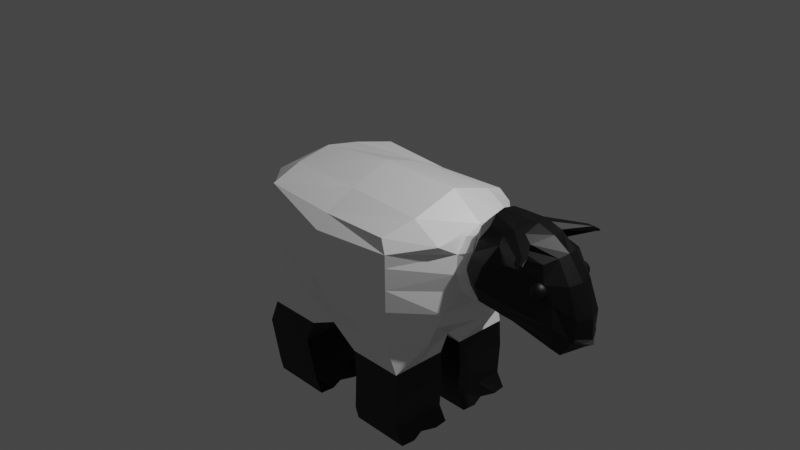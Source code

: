 # Source: sheep.blend  (saved by Blender 2.82.7; exported with 4.5.12 LTS)
import bpy
from mathutils import Matrix  # noqa: F401  (used for matrix-valued properties, if any)

bpy.ops.wm.read_factory_settings(use_empty=True)
scene = bpy.context.scene
scene.name = 'Scene'

# ---- collections
col_collection = bpy.data.collections.new('Collection'); scene.collection.children.link(col_collection)

# ---- materials (node trees are filled in below, after node groups)
mat_material = bpy.data.materials.new('Material')
mat_material.alpha_threshold = 0.0
mat_material.use_transparent_shadow = False
mat_material.line_color = (0.0, 0.0, 0.0, 1.0)
mat_material_001 = bpy.data.materials.new('Material.001')
mat_material_001.use_transparent_shadow = False
mat_material_002 = bpy.data.materials.new('Material.002')
mat_material_002.use_transparent_shadow = False

# ---- material node trees
mat_material.use_nodes = True; mat_material.node_tree.nodes.clear()
_N = mat_material.node_tree.nodes; _L = mat_material.node_tree.links
n0 = _N.new('ShaderNodeOutputMaterial'); n0.name = 'Material Output'; n0.location = (300, 300)
n1 = _N.new('ShaderNodeBsdfPrincipled'); n1.name = 'Principled BSDF'; n1.location = (10, 300)
n1.distribution = 'GGX'
n1.subsurface_method = 'BURLEY'
n1.inputs[0].default_value = (1.0, 1.0, 1.0, 1.0)
n1.inputs[2].default_value = 0.4
n1.inputs[3].default_value = 1.45
n1.inputs[27].default_value = (0.0, 0.0, 0.0, 1.0)
n1.inputs[28].default_value = 1.0
_L.new(n1.outputs[0], n0.inputs[0])
n0.is_active_output = True
mat_material_001.use_nodes = True; mat_material_001.node_tree.nodes.clear()
_N = mat_material_001.node_tree.nodes; _L = mat_material_001.node_tree.links
n0 = _N.new('ShaderNodeOutputMaterial'); n0.name = 'Material Output'; n0.location = (300, 300)
n1 = _N.new('ShaderNodeBsdfPrincipled'); n1.name = 'Principled BSDF'; n1.location = (10, 300)
n1.distribution = 'GGX'
n1.subsurface_method = 'BURLEY'
n1.inputs[0].default_value = (0.0, 0.0, 0.0, 1.0)
n1.inputs[3].default_value = 1.45
n1.inputs[27].default_value = (0.0, 0.0, 0.0, 1.0)
n1.inputs[28].default_value = 1.0
_L.new(n1.outputs[0], n0.inputs[0])
n0.is_active_output = True
mat_material_002.use_nodes = True; mat_material_002.node_tree.nodes.clear()
_N = mat_material_002.node_tree.nodes; _L = mat_material_002.node_tree.links
n0 = _N.new('ShaderNodeOutputMaterial'); n0.name = 'Material Output'; n0.location = (300, 300)
n1 = _N.new('ShaderNodeBsdfPrincipled'); n1.name = 'Principled BSDF'; n1.location = (10, 300)
n1.distribution = 'GGX'
n1.subsurface_method = 'BURLEY'
n1.inputs[0].default_value = (0.08399, 0.08399, 0.08399, 1.0)
n1.inputs[3].default_value = 1.45
n1.inputs[27].default_value = (0.0, 0.0, 0.0, 1.0)
n1.inputs[28].default_value = 1.0
_L.new(n1.outputs[0], n0.inputs[0])
n0.is_active_output = True

# ---- world
world_world = bpy.data.worlds.new('World'); scene.world = world_world
world_world.use_nodes = True; world_world.node_tree.nodes.clear()
_N = world_world.node_tree.nodes; _L = world_world.node_tree.links
n0 = _N.new('ShaderNodeOutputWorld'); n0.name = 'World Output'; n0.location = (300, 300)
n1 = _N.new('ShaderNodeBackground'); n1.name = 'Background'; n1.location = (10, 300)
n1.inputs[0].default_value = (0.05088, 0.05088, 0.05088, 1.0)
_L.new(n1.outputs[0], n0.inputs[0])
n0.is_active_output = True
world_world.color = (0.05088, 0.05088, 0.05088)
world_world.use_sun_shadow = False
world_world.sun_shadow_jitter_overblur = 0.0

# ---- cameras
cam_camera = bpy.data.cameras.new('Camera')
cam_camera.clip_end = 100.0
cam_camera.ortho_scale = 7.314

# ---- lights
light_light = bpy.data.lights.new('Light', 'POINT')
light_light.transmission_factor = 0.0
light_light.energy = 1000.0
light_light.shadow_soft_size = 0.1
light_light.shadow_maximum_resolution = 0.006
light_light.use_absolute_resolution = True

# ---- meshes
me_cube = bpy.data.meshes.new('Cube')
me_cube.from_pydata([(0.6215, 0.8099, 0.2964), (0.6446, 0.7867, -0.8629), (0.6215, -0.8099, 0.2964), (0.6446, -0.7867, -0.8629), (-0.9964, 0.8099, 0.3202), (-1.02, 0.7867, -0.823), (-0.9964, -0.8099, 0.3202), (-1.02, -0.7867, -0.823), (-1.091, 0.0, -0.9994), (0.761, 0.0, 0.5966), (-1.091, 0.0, 0.4818), (0.7163, 0.0, -1.035), (-0.1705, 0.7562, -0.9807), (-0.1712, -0.7999, 0.2704), (-0.1705, -0.7562, -0.9807), (-0.1712, 0.7999, 0.2704), (-0.1701, 0.0, -1.046), (-0.1712, 0.0, 0.597), (0.1372, -0.1353, -1.184), (0.7536, -0.1353, -1.184), (0.7536, -0.7518, -1.184), (0.1372, -0.7518, -1.184), (0.1372, 0.7518, -1.184), (0.7536, 0.7518, -1.184), (0.7536, 0.1353, -1.184), (0.1372, 0.1353, -1.184), (-1.126, 0.7518, -1.144), (-0.5099, 0.7518, -1.144), (-0.5099, 0.1353, -1.144), (-1.126, 0.1353, -1.144), (-1.126, -0.1353, -1.144), (-0.5099, -0.1353, -1.144), (-0.5099, -0.7518, -1.144), (-1.126, -0.7518, -1.144), (0.7536, -0.1353, -1.829), (0.1372, -0.1353, -1.878), (0.1372, -0.7518, -1.878), (0.7536, -0.7518, -1.829), (0.7536, 0.7518, -1.829), (0.1372, 0.7518, -1.878), (0.1372, 0.1353, -1.878), (0.7536, 0.1353, -1.829), (-0.5099, 0.7518, -1.829), (-1.126, 0.7518, -1.878), (-1.126, 0.1353, -1.878), (-0.5099, 0.1353, -1.829), (-0.5099, -0.1353, -1.829), (-1.126, -0.1353, -1.878), (-1.126, -0.7518, -1.878), (-0.5099, -0.7518, -1.829), (0.8442, -0.1353, -1.984), (0.1817, -0.1353, -1.984), (0.1817, -0.7518, -1.984), (0.8442, -0.7518, -1.984), (0.8442, 0.7518, -1.984), (0.1817, 0.7518, -1.984), (0.1817, 0.1353, -1.984), (0.8442, 0.1353, -1.984), (-0.4194, 0.7518, -1.984), (-1.082, 0.7518, -1.984), (-1.082, 0.1353, -1.984), (-0.4194, 0.1353, -1.984), (-0.4194, -0.1353, -1.984), (-1.082, -0.1353, -1.984), (-1.082, -0.7518, -1.984), (-0.4194, -0.7518, -1.984), (0.7159, 0.8574, 0.1692), (-1.091, -0.7535, 0.2127), (0.7159, -0.8574, 0.1692), (-1.091, 0.7535, 0.2127), (1.105, 0.0, 0.3436), (-1.437, 6.371e-09, 0.2697), (-0.1712, 0.9329, 0.1328), (-0.1712, -0.9329, 0.1328), (0.7209, 0.8574, -0.4393), (0.7209, -0.8574, -0.4393), (-1.091, 0.7535, -0.3836), (1.241, 0.0, -0.4206), (-1.473, -5.539e-09, -0.4725), (-0.1712, 0.9329, -0.425), (-0.1712, -0.9329, -0.425), (-1.091, -0.7535, -0.3836), (-1.091, 0.396, 0.4057), (0.9309, 0.4839, -0.8629), (-1.305, 0.3799, -0.8073), (0.7404, 0.5, 0.4292), (-0.1712, 0.4664, 0.4416), (-0.1701, 0.4364, -1.046), (0.1372, 0.4435, -1.184), (0.7536, 0.4435, -1.184), (-1.126, 0.4435, -1.144), (-0.5099, 0.4435, -1.144), (0.1372, 0.4435, -1.878), (0.7536, 0.4435, -1.829), (-1.126, 0.4435, -1.878), (-0.5099, 0.4435, -1.829), (0.1817, 0.4435, -1.984), (0.7979, 0.4435, -1.984), (-1.082, 0.4435, -1.984), (-0.4657, 0.4435, -1.984), (1.052, 0.5, 0.246), (-1.432, 0.3849, 0.2222), (-1.447, 0.3849, -0.3515), (1.117, 0.5, -0.4387), (-1.305, -0.3799, -0.8073), (0.7404, -0.5, 0.4292), (-1.091, -0.396, 0.4057), (0.9309, -0.4839, -0.8629), (-0.1701, -0.4364, -1.046), (-0.1712, -0.4664, 0.4416), (0.1372, -0.4435, -1.184), (0.7536, -0.4435, -1.184), (-1.126, -0.4435, -1.144), (-0.5099, -0.4435, -1.144), (0.1372, -0.4435, -1.878), (0.7536, -0.4435, -1.829), (-1.126, -0.4435, -1.878), (-0.5099, -0.4435, -1.829), (0.1817, -0.4435, -1.984), (0.7979, -0.4435, -1.984), (-1.082, -0.4435, -1.984), (-0.4657, -0.4435, -1.984), (-1.432, -0.3849, 0.2222), (1.052, -0.5, 0.246), (1.117, -0.5, -0.4387), (-1.447, -0.3849, -0.3515), (-1.549, 3.009e-08, 0.1201), (-1.554, 1.41e-08, -0.08678), (-1.548, 0.1071, 0.08298), (-1.55, 0.1071, -0.04215), (-1.548, -0.1071, 0.08298), (-1.55, -0.1071, -0.04215), (0.49, -0.1353, -1.984), (0.1817, -0.5976, -1.984), (0.8589, -0.2894, -1.984), (0.49, -0.7518, -1.984), (0.49, 0.7518, -1.984), (0.1817, 0.2894, -1.984), (0.8589, 0.5976, -1.984), (0.49, 0.1353, -1.984), (-0.7736, 0.7518, -1.984), (-1.082, 0.2894, -1.984), (-0.4047, 0.2894, -1.984), (-0.7736, 0.1353, -1.984), (-0.7736, -0.1353, -1.984), (-1.082, -0.5976, -1.984), (-0.4047, -0.5976, -1.984), (-0.7736, -0.7518, -1.984), (0.1817, 0.5976, -1.984), (0.8589, 0.2894, -1.984), (-1.082, 0.5976, -1.984), (-0.4047, 0.5976, -1.984), (-0.7846, 0.4435, -1.984), (0.479, 0.4435, -1.984), (0.1817, -0.2894, -1.984), (0.8589, -0.5976, -1.984), (-1.082, -0.2894, -1.984), (-0.4047, -0.2894, -1.984), (-0.7846, -0.4435, -1.984), (0.479, -0.4435, -1.984), (0.4845, -0.2894, -1.984), (-0.7791, -0.2894, -1.984), (0.4845, 0.5976, -1.984), (-0.7791, 0.5976, -1.984), (-0.7791, -0.5976, -1.984), (-0.7791, 0.2894, -1.984), (0.4845, 0.2894, -1.984), (0.4845, -0.5976, -1.984), (0.7737, -0.1353, -1.47), (0.1567, -0.1353, -1.462), (0.1567, -0.7518, -1.462), (0.7737, -0.7518, -1.47), (0.7737, -0.4435, -1.47), (0.1567, -0.4435, -1.462), (-0.6321, 0.7518, -1.404), (-1.249, 0.7518, -1.429), (-1.249, 0.1353, -1.429), (-0.6321, 0.1353, -1.404), (-0.6321, 0.4435, -1.404), (-1.249, 0.4435, -1.429), (-1.722, 1.834e-07, -0.2368), (-1.605, 1.632e-07, -0.176), (-1.693, 0.07191, -0.2215), (-1.634, 0.07191, -0.1911), (-1.693, -0.07191, -0.2215), (-1.634, -0.07191, -0.1911), (-1.091, -0.7535, 0.07536), (0.717, 0.8574, 0.02902), (0.717, -0.8574, 0.02902), (-1.091, 0.7535, 0.07536), (1.094, 3.885e-09, 0.3275), (-0.1712, 0.9329, 0.004333), (-0.1712, -0.9329, 0.004333), (-1.435, 0.3849, 0.0901), (1.131, 0.3244, 0.1437), (1.131, -0.3244, 0.1437), (-1.435, -0.3849, 0.0901), (-1.549, 0.1071, 0.05416), (-1.549, -0.1071, 0.05416), (-1.679, 0.07191, -0.2145), (-1.679, -0.07191, -0.2145), (0.719, 0.8574, -0.2051), (0.719, -0.8574, -0.2051), (-1.091, 0.7535, -0.1541), (1.24, 3.885e-09, -0.4074), (-0.1712, 0.9329, -0.2103), (-0.1712, -0.9329, -0.2103), (-1.441, 0.3849, -0.1307), (1.203, 0.3244, -0.2237), (1.203, -0.3244, -0.2237), (-1.441, -0.3849, -0.1307), (-1.55, 0.1071, 0.006002), (-1.55, -0.1071, 0.006002), (-1.657, 0.07191, -0.2028), (-1.657, -0.07191, -0.2028), (-1.091, -0.7535, -0.1541), (1.104, -0.1873, 0.2782), (1.104, 0.1873, 0.2782), (1.167, 0.3746, -0.03999), (1.167, -0.3746, -0.03999), (1.23, 0.1873, -0.3582), (1.23, -0.1873, -0.3582), (1.655, -1.525e-08, 0.4669), (1.674, 0.1703, 0.3704), (1.674, -0.1703, 0.3704), (1.732, -1.525e-08, -0.08007), (1.712, 0.1703, 0.01641), (1.712, -0.1703, 0.01641), (1.66, -0.09835, 0.441), (1.66, 0.09835, 0.441), (1.693, 0.1967, 0.1129), (1.693, -0.1967, 0.1129), (1.726, 0.09835, -0.05422), (1.726, -0.09835, -0.05422), (-0.6321, -0.1353, -1.406), (-1.249, -0.1353, -1.432), (-1.249, -0.7518, -1.432), (-0.6321, -0.7518, -1.406), (-0.6321, -0.4435, -1.406), (-1.249, -0.4435, -1.432), (0.7737, 0.7518, -1.47), (0.1567, 0.7518, -1.462), (0.1567, 0.1353, -1.462), (0.7737, 0.1353, -1.47), (0.7737, 0.4435, -1.47), (0.1567, 0.4435, -1.462), (0.6869, 0.8258, -0.6285), (0.6869, -0.8258, -0.6285), (-1.06, 0.7683, -0.5799), (1.107, 0.0, -0.695), (-1.303, -3.065e-09, -0.7078), (-0.1709, 0.8539, -0.6732), (-0.1709, -0.8539, -0.6732), (-1.06, -0.7683, -0.5799), (1.034, 0.4928, -0.6282), (-1.384, 0.3827, -0.555), (-1.384, -0.3827, -0.555), (1.034, -0.4928, -0.6282)], [], [(109, 106, 6, 13), (73, 13, 6, 67), (101, 82, 4, 69), (175, 174, 42, 43), (123, 105, 2, 68), (72, 15, 0, 66), (100, 85, 9, 70), (173, 169, 35, 114), (122, 106, 10, 71), (86, 82, 10, 17), (85, 86, 17, 9), (241, 240, 38, 39), (69, 4, 15, 72), (169, 168, 34, 35), (68, 2, 13, 73), (105, 109, 13, 2), (16, 11, 19, 18), (107, 3, 20, 111), (3, 14, 21, 20), (108, 16, 18, 110), (12, 1, 23, 22), (83, 11, 24, 89), (11, 16, 25, 24), (87, 12, 22, 88), (5, 12, 27, 26), (87, 16, 28, 91), (16, 8, 29, 28), (84, 5, 26, 90), (8, 16, 31, 30), (108, 14, 32, 113), (14, 7, 33, 32), (104, 8, 30, 112), (92, 39, 55, 148, 96), (47, 46, 62, 144, 63), (39, 38, 54, 136, 55), (45, 44, 60, 143, 61), (245, 241, 39, 92), (235, 234, 46, 47), (172, 171, 37, 115), (179, 175, 43, 94), (244, 243, 41, 93), (239, 235, 47, 116), (171, 170, 36, 37), (178, 177, 45, 95), (243, 242, 40, 41), (238, 237, 49, 117), (177, 176, 44, 45), (237, 236, 48, 49), (167, 155, 53, 135), (166, 149, 57, 139), (165, 142, 61, 143), (164, 146, 65, 147), (116, 47, 63, 156, 120), (93, 41, 57, 149, 97), (117, 49, 65, 146, 121), (41, 40, 56, 139, 57), (35, 34, 50, 132, 51), (49, 48, 64, 147, 65), (43, 42, 58, 140, 59), (114, 35, 51, 154, 118), (94, 43, 59, 150, 98), (115, 37, 53, 155, 119), (95, 45, 61, 142, 99), (37, 36, 52, 135, 53), (188, 68, 73, 192), (189, 69, 72, 191), (78, 125, 131, 127), (194, 100, 70, 190, 217), (191, 72, 66, 187), (195, 123, 68, 188), (193, 101, 69, 189), (192, 73, 67, 186), (252, 80, 81, 253), (255, 102, 76, 248), (257, 124, 75, 247), (251, 79, 74, 246), (254, 103, 77, 249), (256, 125, 78, 250), (248, 76, 79, 251), (247, 75, 80, 252), (246, 74, 103, 254), (250, 78, 102, 255), (130, 126, 180, 184), (187, 66, 100, 194), (42, 95, 99, 151, 58), (44, 94, 98, 141, 60), (38, 93, 97, 138, 54), (163, 151, 99, 152), (162, 138, 97, 153), (174, 178, 95, 42), (240, 244, 93, 38), (176, 179, 94, 44), (242, 245, 92, 40), (40, 92, 96, 137, 56), (8, 84, 90, 29), (12, 87, 91, 27), (16, 87, 88, 25), (1, 83, 89, 23), (0, 15, 86, 85), (15, 4, 82, 86), (66, 0, 85, 100), (71, 10, 82, 101), (253, 81, 125, 256), (249, 77, 124, 257), (190, 70, 123, 195, 216), (186, 67, 122, 196), (34, 115, 119, 134, 50), (36, 114, 118, 133, 52), (46, 117, 121, 157, 62), (48, 116, 120, 145, 64), (161, 157, 121, 158), (160, 134, 119, 159), (234, 238, 117, 46), (236, 239, 116, 48), (168, 172, 115, 34), (7, 104, 112, 33), (16, 108, 113, 31), (14, 108, 110, 21), (11, 107, 111, 19), (9, 17, 109, 105), (67, 6, 106, 122), (170, 173, 114, 36), (70, 9, 105, 123), (17, 10, 106, 109), (196, 122, 130, 198), (71, 101, 128, 126), (207, 102, 129, 211), (122, 71, 126, 130), (102, 78, 127, 129), (154, 160, 159, 118), (51, 132, 160, 154), (132, 50, 134, 160), (156, 161, 158, 120), (63, 144, 161, 156), (144, 62, 157, 161), (148, 162, 153, 96), (55, 136, 162, 148), (136, 54, 138, 162), (150, 163, 152, 98), (59, 140, 163, 150), (140, 58, 151, 163), (145, 164, 147, 64), (120, 158, 164, 145), (158, 121, 146, 164), (141, 165, 143, 60), (98, 152, 165, 141), (152, 99, 142, 165), (137, 166, 139, 56), (96, 153, 166, 137), (153, 97, 149, 166), (133, 167, 135, 52), (118, 159, 167, 133), (159, 119, 155, 167), (21, 110, 173, 170), (19, 111, 172, 168), (20, 21, 170, 171), (111, 20, 171, 172), (18, 19, 168, 169), (110, 18, 169, 173), (29, 90, 179, 176), (27, 91, 178, 174), (28, 29, 176, 177), (91, 28, 177, 178), (90, 26, 175, 179), (26, 27, 174, 175), (200, 184, 180, 182, 199), (198, 130, 184, 200), (129, 127, 181, 183), (127, 131, 185, 181), (211, 129, 183, 213), (126, 128, 182, 180), (128, 197, 199, 182), (212, 198, 200, 214), (214, 200, 199, 213), (101, 193, 197, 128), (210, 196, 198, 212), (215, 186, 196, 210), (201, 187, 194, 218, 208), (206, 192, 186, 215), (207, 193, 189, 203), (209, 219, 195, 188, 202), (205, 191, 187, 201), (203, 189, 191, 205), (202, 188, 192, 206), (75, 202, 206, 80), (76, 203, 205, 79), (103, 208, 220, 204, 77), (79, 205, 201, 74), (124, 209, 202, 75), (102, 207, 203, 76), (80, 206, 215, 81), (74, 201, 208, 103), (77, 204, 221, 209, 124), (81, 215, 210, 125), (125, 210, 212, 131), (185, 214, 213, 183, 181), (131, 212, 214, 185), (197, 211, 213, 199), (193, 207, 211, 197), (216, 195, 224, 228), (225, 232, 233), (195, 219, 231, 224), (209, 221, 233, 227), (190, 216, 228, 222), (220, 208, 226, 232), (204, 220, 232, 225), (208, 218, 230, 226), (194, 217, 229, 223), (221, 204, 225, 233), (219, 209, 227, 231), (218, 194, 223, 230), (217, 190, 222, 229), (33, 112, 239, 236), (31, 113, 238, 234), (32, 33, 236, 237), (113, 32, 237, 238), (112, 30, 235, 239), (30, 31, 234, 235), (25, 88, 245, 242), (23, 89, 244, 240), (24, 25, 242, 243), (89, 24, 243, 244), (88, 22, 241, 245), (22, 23, 240, 241), (233, 232, 226, 227), (226, 230, 231, 227), (230, 223, 224, 231), (228, 224, 223, 229), (229, 222, 228), (11, 249, 257, 107), (7, 253, 256, 104), (8, 250, 255, 84), (1, 246, 254, 83), (3, 247, 252, 14), (5, 248, 251, 12), (104, 256, 250, 8), (83, 254, 249, 11), (12, 251, 246, 1), (107, 257, 247, 3), (84, 255, 248, 5), (14, 252, 253, 7)])
me_cube.polygons.foreach_set('material_index', [0, 0, 0, 1, 0, 0, 0, 1, 0, 0, 0, 1, 0, 1, 0, 0, 0, 0, 0, 0, 0, 0, 0, 0, 0, 0, 0, 0, 0, 0, 0, 0, 1, 1, 1, 1, 1, 1, 1, 1, 1, 1, 1, 1, 1, 1, 1, 1, 1, 1, 1, 1, 1, 1, 1, 1, 1, 1, 1, 1, 1, 1, 1, 1, 0, 0, 0, 0, 0, 0, 0, 0, 0, 0, 0, 0, 0, 0, 0, 0, 0, 0, 0, 0, 1, 1, 1, 1, 1, 1, 1, 1, 1, 1, 0, 0, 0, 0, 0, 0, 0, 0, 0, 0, 0, 0, 1, 1, 1, 1, 1, 1, 1, 1, 1, 0, 0, 0, 0, 0, 0, 1, 0, 0, 0, 0, 0, 0, 0, 1, 1, 1, 1, 1, 1, 1, 1, 1, 1, 1, 1, 1, 1, 1, 1, 1, 1, 1, 1, 1, 1, 1, 1, 1, 1, 1, 1, 1, 1, 1, 1, 1, 1, 1, 1, 0, 0, 0, 0, 0, 0, 0, 0, 0, 0, 0, 0, 0, 0, 0, 0, 0, 0, 0, 0, 0, 0, 0, 0, 0, 0, 0, 0, 0, 0, 0, 0, 0, 0, 0, 0, 0, 0, 0, 0, 0, 0, 0, 0, 0, 0, 0, 1, 1, 1, 1, 1, 1, 1, 1, 1, 1, 1, 1, 0, 0, 0, 0, 0, 0, 0, 0, 0, 0, 0, 0, 0, 0, 0, 0, 0])
_uv = me_cube.uv_layers.new(name='UVMap')
_uv.uv.foreach_set('vector', [0.75, 0.6875, 0.875, 0.6875, 0.875, 0.75, 0.75, 0.75, 0.6022, 0.875, 0.625, 0.875, 0.625, 1.0, 0.6022, 1.0, 0.6022, 0.1875, 0.625, 0.1875, 0.625, 0.25, 0.6022, 0.25, 0.1441, 0.5191, 0.2309, 0.5191, 0.2309, 0.5191, 0.1441, 0.5191, 0.6022, 0.6875, 0.625, 0.6875, 0.625, 0.75, 0.6022, 0.75, 0.6022, 0.375, 0.625, 0.375, 0.625, 0.5, 0.6022, 0.5, 0.6022, 0.5625, 0.625, 0.5625, 0.625, 0.625, 0.6022, 0.625, 0.2691, 0.6875, 0.2691, 0.6441, 0.2691, 0.6441, 0.2691, 0.6875, 0.6022, 0.0625, 0.625, 0.0625, 0.625, 0.125, 0.6022, 0.125, 0.75, 0.5625, 0.875, 0.5625, 0.875, 0.625, 0.75, 0.625, 0.625, 0.5625, 0.75, 0.5625, 0.75, 0.625, 0.625, 0.625, 0.2691, 0.5191, 0.3559, 0.5191, 0.3559, 0.5191, 0.2691, 0.5191, 0.6022, 0.25, 0.625, 0.25, 0.625, 0.375, 0.6022, 0.375, 0.2691, 0.6441, 0.3559, 0.6441, 0.3559, 0.6441, 0.2691, 0.6441, 0.6022, 0.75, 0.625, 0.75, 0.625, 0.875, 0.6022, 0.875, 0.625, 0.6875, 0.75, 0.6875, 0.75, 0.75, 0.625, 0.75, 0.25, 0.625, 0.375, 0.625, 0.3559, 0.6441, 0.2691, 0.6441, 0.375, 0.6875, 0.375, 0.75, 0.3559, 0.7309, 0.3559, 0.6875, 0.375, 0.75, 0.25, 0.75, 0.2691, 0.7309, 0.3559, 0.7309, 0.25, 0.6875, 0.25, 0.625, 0.2691, 0.6441, 0.2691, 0.6875, 0.25, 0.5, 0.375, 0.5, 0.3559, 0.5191, 0.2691, 0.5191, 0.375, 0.5625, 0.375, 0.625, 0.3559, 0.6059, 0.3559, 0.5625, 0.375, 0.625, 0.25, 0.625, 0.2691, 0.6059, 0.3559, 0.6059, 0.25, 0.5625, 0.25, 0.5, 0.2691, 0.5191, 0.2691, 0.5625, 0.125, 0.5, 0.25, 0.5, 0.2309, 0.5191, 0.1441, 0.5191, 0.25, 0.5625, 0.25, 0.625, 0.2309, 0.6059, 0.2309, 0.5625, 0.25, 0.625, 0.125, 0.625, 0.1441, 0.6059, 0.2309, 0.6059, 0.125, 0.5625, 0.125, 0.5, 0.1441, 0.5191, 0.1441, 0.5625, 0.125, 0.625, 0.25, 0.625, 0.2309, 0.6441, 0.1441, 0.6441, 0.25, 0.6875, 0.25, 0.75, 0.2309, 0.7309, 0.2309, 0.6875, 0.25, 0.75, 0.125, 0.75, 0.1441, 0.7309, 0.2309, 0.7309, 0.125, 0.6875, 0.125, 0.625, 0.1441, 0.6441, 0.1441, 0.6875, 0.2691, 0.5625, 0.2691, 0.5191, 0.2691, 0.5191, 0.2691, 0.5408, 0.2691, 0.5625, 0.1441, 0.6441, 0.2309, 0.6441, 0.2309, 0.6441, 0.1875, 0.6441, 0.1441, 0.6441, 0.2691, 0.5191, 0.3559, 0.5191, 0.3559, 0.5191, 0.3125, 0.5191, 0.2691, 0.5191, 0.2309, 0.6059, 0.1441, 0.6059, 0.1441, 0.6059, 0.1875, 0.6059, 0.2309, 0.6059, 0.2691, 0.5625, 0.2691, 0.5191, 0.2691, 0.5191, 0.2691, 0.5625, 0.1441, 0.6441, 0.2309, 0.6441, 0.2309, 0.6441, 0.1441, 0.6441, 0.3559, 0.6875, 0.3559, 0.7309, 0.3559, 0.7309, 0.3559, 0.6875, 0.1441, 0.5625, 0.1441, 0.5191, 0.1441, 0.5191, 0.1441, 0.5625, 0.3559, 0.5625, 0.3559, 0.6059, 0.3559, 0.6059, 0.3559, 0.5625, 0.1441, 0.6875, 0.1441, 0.6441, 0.1441, 0.6441, 0.1441, 0.6875, 0.3559, 0.7309, 0.2691, 0.7309, 0.2691, 0.7309, 0.3559, 0.7309, 0.2309, 0.5625, 0.2309, 0.6059, 0.2309, 0.6059, 0.2309, 0.5625, 0.3559, 0.6059, 0.2691, 0.6059, 0.2691, 0.6059, 0.3559, 0.6059, 0.2309, 0.6875, 0.2309, 0.7309, 0.2309, 0.7309, 0.2309, 0.6875, 0.2309, 0.6059, 0.1441, 0.6059, 0.1441, 0.6059, 0.2309, 0.6059, 0.2309, 0.7309, 0.1441, 0.7309, 0.1441, 0.7309, 0.2309, 0.7309, 0.3125, 0.7092, 0.3559, 0.7092, 0.3559, 0.7309, 0.3125, 0.7309, 0.3125, 0.5842, 0.3559, 0.5842, 0.3559, 0.6059, 0.3125, 0.6059, 0.1875, 0.5842, 0.2309, 0.5842, 0.2309, 0.6059, 0.1875, 0.6059, 0.1875, 0.7092, 0.2309, 0.7092, 0.2309, 0.7309, 0.1875, 0.7309, 0.1441, 0.6875, 0.1441, 0.6441, 0.1441, 0.6441, 0.1441, 0.6658, 0.1441, 0.6875, 0.3559, 0.5625, 0.3559, 0.6059, 0.3559, 0.6059, 0.3559, 0.5842, 0.3559, 0.5625, 0.2309, 0.6875, 0.2309, 0.7309, 0.2309, 0.7309, 0.2309, 0.7092, 0.2309, 0.6875, 0.3559, 0.6059, 0.2691, 0.6059, 0.2691, 0.6059, 0.3125, 0.6059, 0.3559, 0.6059, 0.2691, 0.6441, 0.3559, 0.6441, 0.3559, 0.6441, 0.3125, 0.6441, 0.2691, 0.6441, 0.2309, 0.7309, 0.1441, 0.7309, 0.1441, 0.7309, 0.1875, 0.7309, 0.2309, 0.7309, 0.1441, 0.5191, 0.2309, 0.5191, 0.2309, 0.5191, 0.1875, 0.5191, 0.1441, 0.5191, 0.2691, 0.6875, 0.2691, 0.6441, 0.2691, 0.6441, 0.2691, 0.6658, 0.2691, 0.6875, 0.1441, 0.5625, 0.1441, 0.5191, 0.1441, 0.5191, 0.1441, 0.5408, 0.1441, 0.5625, 0.3559, 0.6875, 0.3559, 0.7309, 0.3559, 0.7309, 0.3559, 0.7092, 0.3559, 0.6875, 0.2309, 0.5625, 0.2309, 0.6059, 0.2309, 0.6059, 0.2309, 0.5842, 0.2309, 0.5625, 0.3559, 0.7309, 0.2691, 0.7309, 0.2691, 0.7309, 0.3125, 0.7309, 0.3559, 0.7309, 0.5967, 0.75, 0.6022, 0.75, 0.6022, 0.875, 0.5967, 0.875, 0.5967, 0.25, 0.6022, 0.25, 0.6022, 0.375, 0.5967, 0.375, 0.5782, 0.125, 0.5782, 0.0625, 0.5782, 0.0625, 0.5782, 0.125, 0.5967, 0.5625, 0.6022, 0.5625, 0.6022, 0.625, 0.5967, 0.625, 0.5967, 0.5938, 0.5967, 0.375, 0.6022, 0.375, 0.6022, 0.5, 0.5967, 0.5, 0.5967, 0.6875, 0.6022, 0.6875, 0.6022, 0.75, 0.5967, 0.75, 0.5967, 0.1875, 0.6022, 0.1875, 0.6022, 0.25, 0.5967, 0.25, 0.5967, 0.875, 0.6022, 0.875, 0.6022, 1.0, 0.5967, 1.0, 0.4875, 0.875, 0.5782, 0.875, 0.5782, 1.0, 0.4875, 1.0, 0.4875, 0.1875, 0.5782, 0.1875, 0.5782, 0.25, 0.4875, 0.25, 0.4875, 0.6875, 0.5782, 0.6875, 0.5782, 0.75, 0.4875, 0.75, 0.4875, 0.375, 0.5782, 0.375, 0.5782, 0.5, 0.4875, 0.5, 0.4875, 0.5625, 0.5782, 0.5625, 0.5782, 0.625, 0.4875, 0.625, 0.4875, 0.0625, 0.5782, 0.0625, 0.5782, 0.125, 0.4875, 0.125, 0.4875, 0.25, 0.5782, 0.25, 0.5782, 0.375, 0.4875, 0.375, 0.4875, 0.75, 0.5782, 0.75, 0.5782, 0.875, 0.4875, 0.875, 0.4875, 0.5, 0.5782, 0.5, 0.5782, 0.5625, 0.4875, 0.5625, 0.4875, 0.125, 0.5782, 0.125, 0.5782, 0.1875, 0.4875, 0.1875, 0.6022, 0.0625, 0.6022, 0.125, 0.6022, 0.125, 0.6022, 0.0625, 0.5967, 0.5, 0.6022, 0.5, 0.6022, 0.5625, 0.5967, 0.5625, 0.2309, 0.5191, 0.2309, 0.5625, 0.2309, 0.5625, 0.2309, 0.5408, 0.2309, 0.5191, 0.1441, 0.6059, 0.1441, 0.5625, 0.1441, 0.5625, 0.1441, 0.5842, 0.1441, 0.6059, 0.3559, 0.5191, 0.3559, 0.5625, 0.3559, 0.5625, 0.3559, 0.5408, 0.3559, 0.5191, 0.1875, 0.5408, 0.2309, 0.5408, 0.2309, 0.5625, 0.1875, 0.5625, 0.3125, 0.5408, 0.3559, 0.5408, 0.3559, 0.5625, 0.3125, 0.5625, 0.2309, 0.5191, 0.2309, 0.5625, 0.2309, 0.5625, 0.2309, 0.5191, 0.3559, 0.5191, 0.3559, 0.5625, 0.3559, 0.5625, 0.3559, 0.5191, 0.1441, 0.6059, 0.1441, 0.5625, 0.1441, 0.5625, 0.1441, 0.6059, 0.2691, 0.6059, 0.2691, 0.5625, 0.2691, 0.5625, 0.2691, 0.6059, 0.2691, 0.6059, 0.2691, 0.5625, 0.2691, 0.5625, 0.2691, 0.5842, 0.2691, 0.6059, 0.125, 0.625, 0.125, 0.5625, 0.1441, 0.5625, 0.1441, 0.6059, 0.25, 0.5, 0.25, 0.5625, 0.2309, 0.5625, 0.2309, 0.5191, 0.25, 0.625, 0.25, 0.5625, 0.2691, 0.5625, 0.2691, 0.6059, 0.375, 0.5, 0.375, 0.5625, 0.3559, 0.5625, 0.3559, 0.5191, 0.625, 0.5, 0.75, 0.5, 0.75, 0.5625, 0.625, 0.5625, 0.75, 0.5, 0.875, 0.5, 0.875, 0.5625, 0.75, 0.5625, 0.6022, 0.5, 0.625, 0.5, 0.625, 0.5625, 0.6022, 0.5625, 0.6022, 0.125, 0.625, 0.125, 0.625, 0.1875, 0.6022, 0.1875, 0.4875, 0.0, 0.5782, 0.0, 0.5782, 0.0625, 0.4875, 0.0625, 0.4875, 0.625, 0.5782, 0.625, 0.5782, 0.6875, 0.4875, 0.6875, 0.5967, 0.625, 0.6022, 0.625, 0.6022, 0.6875, 0.5967, 0.6875, 0.5967, 0.6562, 0.5967, 0.0, 0.6022, 0.0, 0.6022, 0.0625, 0.5967, 0.0625, 0.3559, 0.6441, 0.3559, 0.6875, 0.3559, 0.6875, 0.3559, 0.6658, 0.3559, 0.6441, 0.2691, 0.7309, 0.2691, 0.6875, 0.2691, 0.6875, 0.2691, 0.7092, 0.2691, 0.7309, 0.2309, 0.6441, 0.2309, 0.6875, 0.2309, 0.6875, 0.2309, 0.6658, 0.2309, 0.6441, 0.1441, 0.7309, 0.1441, 0.6875, 0.1441, 0.6875, 0.1441, 0.7092, 0.1441, 0.7309, 0.1875, 0.6658, 0.2309, 0.6658, 0.2309, 0.6875, 0.1875, 0.6875, 0.3125, 0.6658, 0.3559, 0.6658, 0.3559, 0.6875, 0.3125, 0.6875, 0.2309, 0.6441, 0.2309, 0.6875, 0.2309, 0.6875, 0.2309, 0.6441, 0.1441, 0.7309, 0.1441, 0.6875, 0.1441, 0.6875, 0.1441, 0.7309, 0.3559, 0.6441, 0.3559, 0.6875, 0.3559, 0.6875, 0.3559, 0.6441, 0.125, 0.75, 0.125, 0.6875, 0.1441, 0.6875, 0.1441, 0.7309, 0.25, 0.625, 0.25, 0.6875, 0.2309, 0.6875, 0.2309, 0.6441, 0.25, 0.75, 0.25, 0.6875, 0.2691, 0.6875, 0.2691, 0.7309, 0.375, 0.625, 0.375, 0.6875, 0.3559, 0.6875, 0.3559, 0.6441, 0.625, 0.625, 0.75, 0.625, 0.75, 0.6875, 0.625, 0.6875, 0.6022, 0.0, 0.625, 0.0, 0.625, 0.0625, 0.6022, 0.0625, 0.2691, 0.7309, 0.2691, 0.6875, 0.2691, 0.6875, 0.2691, 0.7309, 0.6022, 0.625, 0.625, 0.625, 0.625, 0.6875, 0.6022, 0.6875, 0.75, 0.625, 0.875, 0.625, 0.875, 0.6875, 0.75, 0.6875, 0.5967, 0.0625, 0.6022, 0.0625, 0.6022, 0.0625, 0.5967, 0.0625, 0.6022, 0.125, 0.6022, 0.1875, 0.6022, 0.1875, 0.6022, 0.125, 0.5874, 0.1875, 0.5782, 0.1875, 0.5782, 0.1875, 0.5874, 0.1875, 0.6022, 0.0625, 0.6022, 0.125, 0.6022, 0.125, 0.6022, 0.0625, 0.5782, 0.1875, 0.5782, 0.125, 0.5782, 0.125, 0.5782, 0.1875, 0.2691, 0.6658, 0.3125, 0.6658, 0.3125, 0.6875, 0.2691, 0.6875, 0.2691, 0.6441, 0.3125, 0.6441, 0.3125, 0.6658, 0.2691, 0.6658, 0.3125, 0.6441, 0.3559, 0.6441, 0.3559, 0.6658, 0.3125, 0.6658, 0.1441, 0.6658, 0.1875, 0.6658, 0.1875, 0.6875, 0.1441, 0.6875, 0.1441, 0.6441, 0.1875, 0.6441, 0.1875, 0.6658, 0.1441, 0.6658, 0.1875, 0.6441, 0.2309, 0.6441, 0.2309, 0.6658, 0.1875, 0.6658, 0.2691, 0.5408, 0.3125, 0.5408, 0.3125, 0.5625, 0.2691, 0.5625, 0.2691, 0.5191, 0.3125, 0.5191, 0.3125, 0.5408, 0.2691, 0.5408, 0.3125, 0.5191, 0.3559, 0.5191, 0.3559, 0.5408, 0.3125, 0.5408, 0.1441, 0.5408, 0.1875, 0.5408, 0.1875, 0.5625, 0.1441, 0.5625, 0.1441, 0.5191, 0.1875, 0.5191, 0.1875, 0.5408, 0.1441, 0.5408, 0.1875, 0.5191, 0.2309, 0.5191, 0.2309, 0.5408, 0.1875, 0.5408, 0.1441, 0.7092, 0.1875, 0.7092, 0.1875, 0.7309, 0.1441, 0.7309, 0.1441, 0.6875, 0.1875, 0.6875, 0.1875, 0.7092, 0.1441, 0.7092, 0.1875, 0.6875, 0.2309, 0.6875, 0.2309, 0.7092, 0.1875, 0.7092, 0.1441, 0.5842, 0.1875, 0.5842, 0.1875, 0.6059, 0.1441, 0.6059, 0.1441, 0.5625, 0.1875, 0.5625, 0.1875, 0.5842, 0.1441, 0.5842, 0.1875, 0.5625, 0.2309, 0.5625, 0.2309, 0.5842, 0.1875, 0.5842, 0.2691, 0.5842, 0.3125, 0.5842, 0.3125, 0.6059, 0.2691, 0.6059, 0.2691, 0.5625, 0.3125, 0.5625, 0.3125, 0.5842, 0.2691, 0.5842, 0.3125, 0.5625, 0.3559, 0.5625, 0.3559, 0.5842, 0.3125, 0.5842, 0.2691, 0.7092, 0.3125, 0.7092, 0.3125, 0.7309, 0.2691, 0.7309, 0.2691, 0.6875, 0.3125, 0.6875, 0.3125, 0.7092, 0.2691, 0.7092, 0.3125, 0.6875, 0.3559, 0.6875, 0.3559, 0.7092, 0.3125, 0.7092, 0.2691, 0.7309, 0.2691, 0.6875, 0.2691, 0.6875, 0.2691, 0.7309, 0.3559, 0.6441, 0.3559, 0.6875, 0.3559, 0.6875, 0.3559, 0.6441, 0.3559, 0.7309, 0.2691, 0.7309, 0.2691, 0.7309, 0.3559, 0.7309, 0.3559, 0.6875, 0.3559, 0.7309, 0.3559, 0.7309, 0.3559, 0.6875, 0.2691, 0.6441, 0.3559, 0.6441, 0.3559, 0.6441, 0.2691, 0.6441, 0.2691, 0.6875, 0.2691, 0.6441, 0.2691, 0.6441, 0.2691, 0.6875, 0.1441, 0.6059, 0.1441, 0.5625, 0.1441, 0.5625, 0.1441, 0.6059, 0.2309, 0.5191, 0.2309, 0.5625, 0.2309, 0.5625, 0.2309, 0.5191, 0.2309, 0.6059, 0.1441, 0.6059, 0.1441, 0.6059, 0.2309, 0.6059, 0.2309, 0.5625, 0.2309, 0.6059, 0.2309, 0.6059, 0.2309, 0.5625, 0.1441, 0.5625, 0.1441, 0.5191, 0.1441, 0.5191, 0.1441, 0.5625, 0.1441, 0.5191, 0.2309, 0.5191, 0.2309, 0.5191, 0.1441, 0.5191, 0.5967, 0.0625, 0.6022, 0.0625, 0.6022, 0.125, 0.6022, 0.1875, 0.5967, 0.1875, 0.5967, 0.0625, 0.6022, 0.0625, 0.6022, 0.0625, 0.5967, 0.0625, 0.5782, 0.1875, 0.5782, 0.125, 0.5782, 0.125, 0.5782, 0.1875, 0.5782, 0.125, 0.5782, 0.0625, 0.5782, 0.0625, 0.5782, 0.125, 0.5874, 0.1875, 0.5782, 0.1875, 0.5782, 0.1875, 0.5874, 0.1875, 0.6022, 0.125, 0.6022, 0.1875, 0.6022, 0.1875, 0.6022, 0.125, 0.6022, 0.1875, 0.5967, 0.1875, 0.5967, 0.1875, 0.6022, 0.1875, 0.5874, 0.0625, 0.5967, 0.0625, 0.5967, 0.0625, 0.5874, 0.0625, 0.5874, 0.0625, 0.5967, 0.0625, 0.5967, 0.1875, 0.5874, 0.1875, 0.6022, 0.1875, 0.5967, 0.1875, 0.5967, 0.1875, 0.6022, 0.1875, 0.5874, 0.0625, 0.5967, 0.0625, 0.5967, 0.0625, 0.5874, 0.0625, 0.5874, 0.0, 0.5967, 0.0, 0.5967, 0.0625, 0.5874, 0.0625, 0.5874, 0.5, 0.5967, 0.5, 0.5967, 0.5625, 0.592, 0.5625, 0.5874, 0.5625, 0.5874, 0.875, 0.5967, 0.875, 0.5967, 1.0, 0.5874, 1.0, 0.5874, 0.1875, 0.5967, 0.1875, 0.5967, 0.25, 0.5874, 0.25, 0.5874, 0.6875, 0.592, 0.6875, 0.5967, 0.6875, 0.5967, 0.75, 0.5874, 0.75, 0.5874, 0.375, 0.5967, 0.375, 0.5967, 0.5, 0.5874, 0.5, 0.5874, 0.25, 0.5967, 0.25, 0.5967, 0.375, 0.5874, 0.375, 0.5874, 0.75, 0.5967, 0.75, 0.5967, 0.875, 0.5874, 0.875, 0.5782, 0.75, 0.5874, 0.75, 0.5874, 0.875, 0.5782, 0.875, 0.5782, 0.25, 0.5874, 0.25, 0.5874, 0.375, 0.5782, 0.375, 0.5782, 0.5625, 0.5874, 0.5625, 0.5874, 0.5938, 0.5874, 0.625, 0.5782, 0.625, 0.5782, 0.375, 0.5874, 0.375, 0.5874, 0.5, 0.5782, 0.5, 0.5782, 0.6875, 0.5874, 0.6875, 0.5874, 0.75, 0.5782, 0.75, 0.5782, 0.1875, 0.5874, 0.1875, 0.5874, 0.25, 0.5782, 0.25, 0.5782, 0.875, 0.5874, 0.875, 0.5874, 1.0, 0.5782, 1.0, 0.5782, 0.5, 0.5874, 0.5, 0.5874, 0.5625, 0.5782, 0.5625, 0.5782, 0.625, 0.5874, 0.625, 0.5874, 0.6562, 0.5874, 0.6875, 0.5782, 0.6875, 0.5782, 0.0, 0.5874, 0.0, 0.5874, 0.0625, 0.5782, 0.0625, 0.5782, 0.0625, 0.5874, 0.0625, 0.5874, 0.0625, 0.5782, 0.0625, 0.5782, 0.0625, 0.5874, 0.0625, 0.5874, 0.1875, 0.5782, 0.1875, 0.5782, 0.125, 0.5782, 0.0625, 0.5874, 0.0625, 0.5874, 0.0625, 0.5782, 0.0625, 0.5967, 0.1875, 0.5874, 0.1875, 0.5874, 0.1875, 0.5967, 0.1875, 0.5967, 0.1875, 0.5874, 0.1875, 0.5874, 0.1875, 0.5967, 0.1875, 0.5967, 0.6562, 0.5967, 0.6875, 0.5967, 0.6875, 0.5967, 0.6562, 0.5874, 0.625, 0.5874, 0.5938, 0.5874, 0.6562, 0.5967, 0.6875, 0.592, 0.6875, 0.592, 0.6875, 0.5967, 0.6875, 0.5874, 0.6875, 0.5874, 0.6562, 0.5874, 0.6562, 0.5874, 0.6875, 0.5967, 0.625, 0.5967, 0.6562, 0.5967, 0.6562, 0.5967, 0.625, 0.5874, 0.5938, 0.5874, 0.5625, 0.5874, 0.5625, 0.5874, 0.5938, 0.5874, 0.625, 0.5874, 0.5938, 0.5874, 0.5938, 0.5874, 0.625, 0.5874, 0.5625, 0.592, 0.5625, 0.592, 0.5625, 0.5874, 0.5625, 0.5967, 0.5625, 0.5967, 0.5938, 0.5967, 0.5938, 0.5967, 0.5625, 0.5874, 0.6562, 0.5874, 0.625, 0.5874, 0.625, 0.5874, 0.6562, 0.592, 0.6875, 0.5874, 0.6875, 0.5874, 0.6875, 0.592, 0.6875, 0.592, 0.5625, 0.5967, 0.5625, 0.5967, 0.5625, 0.592, 0.5625, 0.5967, 0.5938, 0.5967, 0.625, 0.5967, 0.625, 0.5967, 0.5938, 0.1441, 0.7309, 0.1441, 0.6875, 0.1441, 0.6875, 0.1441, 0.7309, 0.2309, 0.6441, 0.2309, 0.6875, 0.2309, 0.6875, 0.2309, 0.6441, 0.2309, 0.7309, 0.1441, 0.7309, 0.1441, 0.7309, 0.2309, 0.7309, 0.2309, 0.6875, 0.2309, 0.7309, 0.2309, 0.7309, 0.2309, 0.6875, 0.1441, 0.6875, 0.1441, 0.6441, 0.1441, 0.6441, 0.1441, 0.6875, 0.1441, 0.6441, 0.2309, 0.6441, 0.2309, 0.6441, 0.1441, 0.6441, 0.2691, 0.6059, 0.2691, 0.5625, 0.2691, 0.5625, 0.2691, 0.6059, 0.3559, 0.5191, 0.3559, 0.5625, 0.3559, 0.5625, 0.3559, 0.5191, 0.3559, 0.6059, 0.2691, 0.6059, 0.2691, 0.6059, 0.3559, 0.6059, 0.3559, 0.5625, 0.3559, 0.6059, 0.3559, 0.6059, 0.3559, 0.5625, 0.2691, 0.5625, 0.2691, 0.5191, 0.2691, 0.5191, 0.2691, 0.5625, 0.2691, 0.5191, 0.3559, 0.5191, 0.3559, 0.5191, 0.2691, 0.5191, 0.5874, 0.6562, 0.5874, 0.5938, 0.5874, 0.5625, 0.5874, 0.6875, 0.5874, 0.5625, 0.592, 0.5625, 0.592, 0.6875, 0.5874, 0.6875, 0.592, 0.5625, 0.5967, 0.5625, 0.5967, 0.6875, 0.592, 0.6875, 0.5967, 0.6562, 0.5967, 0.6875, 0.5967, 0.5625, 0.5967, 0.5938, 0.5967, 0.5938, 0.5967, 0.625, 0.5967, 0.6562, 0.375, 0.625, 0.4875, 0.625, 0.4875, 0.6875, 0.375, 0.6875, 0.375, 0.0, 0.4875, 0.0, 0.4875, 0.0625, 0.375, 0.0625, 0.375, 0.125, 0.4875, 0.125, 0.4875, 0.1875, 0.375, 0.1875, 0.375, 0.5, 0.4875, 0.5, 0.4875, 0.5625, 0.375, 0.5625, 0.375, 0.75, 0.4875, 0.75, 0.4875, 0.875, 0.375, 0.875, 0.375, 0.25, 0.4875, 0.25, 0.4875, 0.375, 0.375, 0.375, 0.375, 0.0625, 0.4875, 0.0625, 0.4875, 0.125, 0.375, 0.125, 0.375, 0.5625, 0.4875, 0.5625, 0.4875, 0.625, 0.375, 0.625, 0.375, 0.375, 0.4875, 0.375, 0.4875, 0.5, 0.375, 0.5, 0.375, 0.6875, 0.4875, 0.6875, 0.4875, 0.75, 0.375, 0.75, 0.375, 0.1875, 0.4875, 0.1875, 0.4875, 0.25, 0.375, 0.25, 0.375, 0.875, 0.4875, 0.875, 0.4875, 1.0, 0.375, 1.0])
me_cube.materials.append(mat_material)
me_cube.materials.append(mat_material_001)
me_cube.use_remesh_preserve_volume = False
me_cube.use_remesh_preserve_attributes = False
me_cube.use_mirror_vertex_groups = False
me_cube.update()
me_roundcube = bpy.data.meshes.new('Roundcube')
me_roundcube.from_pydata([(-0.8162, -5.96e-08, -0.406), (-0.7804, -0.4796, -0.383), (-0.979, 0.0, -0.1141), (-0.9197, -0.5294, -0.1116), (-0.9672, 0.0, 0.2451), (-0.9041, -0.3536, 0.2314), (-0.8292, 0.0, 0.5769), (-0.7762, -0.3385, 0.55), (-0.6765, -0.7683, -0.4087), (-0.4155, -0.8679, -0.5673), (-0.1398, -0.7616, -0.6579), (0.1487, -0.7315, -0.6896), (-0.7128, -0.8679, -0.1055), (-0.3925, -1.069, -0.2259), (-0.06488, -0.9899, -0.3124), (0.2691, -0.9325, -0.3694), (-0.681, -0.7071, 0.183), (-0.3355, -0.9354, 0.1081), (0.01005, -0.8636, 0.03316), (0.3556, -0.799, -0.04176), (-0.5904, -0.677, 0.4588), (-0.09829, -0.7674, 0.5529), (0.04409, -0.8471, 0.282), (0.1011, -0.802, 0.4683), (1.003, -0.6319, -0.9269), (1.08, -0.4796, -1.045), (1.103, 5.96e-08, -1.081), (1.019, -0.7007, -0.5204), (1.249, -0.3562, -0.775), (1.439, 0.0, -0.8405), (0.95, -0.5939, -0.1607), (1.285, -0.3536, -0.3638), (1.397, 0.0, -0.3844), (0.7833, -0.677, 0.1609), (1.084, -0.3385, 0.1534), (1.144, 0.0, 0.156), (0.1645, -0.5294, -0.8291), (-0.1785, -0.5349, -0.8135), (-0.4971, -0.5294, -0.6856), (0.167, 0.0, -0.8884), (-0.1922, 0.0, -0.8766), (-0.524, 0.0, -0.7385), (0.8473, 0.0, 0.5575), (0.5292, 0.0, 0.7591), (0.1923, 0.0, 0.8558), (-0.1694, 0.0, 0.8562), (-0.5311, 0.0, 0.8741), (0.8115, -0.2887, 0.5345), (0.3697, -0.5008, 0.6721), (0.203, -0.421, 0.7743), (-0.003077, -0.4661, 0.7817), (-0.5081, -0.2887, 0.8383), (0.693, -0.5774, 0.4582), (0.1008, -0.6586, 0.578), (0.6315, -1.269, 0.5728), (-0.1279, -0.6095, 0.69), (-0.4318, -0.5774, 0.7198), (0.5158, -1.216, 0.5876), (0.5968, -1.255, 0.5379), (0.628, -1.233, 0.5443), (0.6477, -1.086, 0.6593), (0.6623, -1.047, 0.6952), (0.5621, -1.069, 0.6987), (0.6313, -1.163, 0.5971), (0.5015, -1.139, 0.6542), (0.6581, -1.278, 0.5579), (0.6887, -1.271, 0.5613), (0.6983, -1.234, 0.6056), (0.6717, -1.226, 0.6205), (0.6411, -1.233, 0.617), (0.7054, -1.252, 0.5811), (0.665, -1.251, 0.5904), (0.6245, -1.251, 0.5973), (-0.8976, 0.0, -0.2601), (-0.85, -0.5045, -0.2473), (-0.6947, -0.8181, -0.2571), (-0.404, -0.9684, -0.3966), (-0.1023, -0.8758, -0.4851), (0.2089, -0.832, -0.5295), (1.011, -0.6663, -0.7236), (1.165, -0.4179, -0.9102), (1.271, 0.0, -0.9608), (-0.8893, -5.96e-08, -0.275), (-0.8429, -0.502, -0.2612), (-0.6928, -0.813, -0.2726), (-0.4052, -0.9581, -0.4141), (-0.1062, -0.8641, -0.5028), (0.2027, -0.8217, -0.5459), (1.01, -0.6627, -0.7445), (1.156, -0.4242, -0.924), (1.254, 5.96e-08, -0.9732), (0.9966, -0.4242, -0.9011), (1.005, -0.4179, -0.8873), (1.094, 5.96e-08, -0.9503), (1.112, 0.0, -0.9379), (1.344, -0.1781, -0.8077), (1.267, -0.3549, -0.7101), (1.418, 0.0, -0.7532), (1.341, -0.1768, -0.3741), (1.342, -0.1774, -0.7317), (1.358, -0.1781, -0.8077), (1.453, 0.0, -0.8405), (1.263, -0.3562, -0.775), (1.281, -0.3549, -0.7101), (1.432, 0.0, -0.7532), (1.357, -0.1774, -0.7317)], [], [(73, 74, 3, 2), (74, 75, 12, 3), (2, 3, 5, 4), (3, 12, 16, 5), (4, 5, 7, 6), (5, 16, 20, 7), (6, 7, 51, 46), (7, 20, 56, 51), (75, 76, 13, 12), (76, 77, 14, 13), (77, 78, 15, 14), (78, 79, 27, 15), (12, 13, 17, 16), (13, 14, 18, 17), (14, 15, 19, 18), (15, 27, 30, 19), (16, 17, 21, 20), (17, 18, 22, 21), (18, 19, 23, 22), (19, 30, 33, 23), (20, 21, 55, 56), (22, 23, 59, 58), (48, 49, 61, 60), (23, 33, 52, 53), (79, 80, 28, 27), (80, 81, 29, 95, 28), (27, 28, 96, 31, 30), (30, 31, 34, 33), (31, 98, 32, 35, 34), (33, 34, 47, 52), (34, 35, 42, 47), (24, 11, 36, 25), (11, 10, 37, 36), (10, 9, 38, 37), (9, 8, 1, 38), (25, 36, 39, 26), (36, 37, 40, 39), (37, 38, 41, 40), (38, 1, 0, 41), (42, 43, 48, 47), (43, 44, 49, 48), (44, 45, 50, 49), (45, 46, 51, 50), (47, 48, 53, 52), (49, 50, 62, 61), (53, 48, 60, 63), (50, 51, 56, 55), (57, 58, 65, 54), (62, 64, 72, 69), (64, 57, 54, 72), (61, 62, 69, 68), (21, 22, 58, 57), (23, 53, 63, 59), (55, 21, 57, 64), (50, 55, 64, 62), (54, 65, 71, 72), (65, 66, 70, 71), (67, 68, 71, 70), (68, 69, 72, 71), (63, 60, 67, 70), (60, 61, 68, 67), (59, 63, 70, 66), (58, 59, 66, 65), (81, 80, 92, 94), (88, 89, 80, 79), (87, 88, 79, 78), (86, 87, 78, 77), (85, 86, 77, 76), (84, 85, 76, 75), (83, 84, 75, 74), (82, 83, 74, 73), (0, 1, 83, 82), (1, 8, 84, 83), (8, 9, 85, 84), (9, 10, 86, 85), (10, 11, 87, 86), (11, 24, 88, 87), (24, 25, 89, 88), (25, 26, 90, 89), (91, 93, 94, 92), (80, 89, 91, 92), (90, 81, 94, 93), (89, 90, 93, 91), (99, 97, 32, 98, 31, 96), (95, 29, 101, 100), (102, 100, 101, 104, 105, 103), (99, 96, 103, 105), (29, 97, 104, 101), (28, 95, 100, 102), (97, 99, 105, 104), (96, 28, 102, 103)])
me_roundcube.polygons.foreach_set('material_index', [0, 0, 0, 0, 0, 0, 0, 0, 0, 0, 0, 0, 0, 0, 0, 0, 0, 0, 0, 0, 0, 0, 0, 0, 0, 0, 0, 0, 0, 0, 0, 0, 0, 0, 0, 0, 0, 0, 0, 0, 0, 0, 0, 0, 0, 0, 0, 0, 0, 0, 0, 0, 0, 0, 0, 0, 0, 0, 0, 0, 0, 0, 0, 0, 0, 0, 0, 0, 0, 0, 0, 0, 0, 0, 0, 0, 0, 0, 0, 0, 0, 0, 0, 0, 0, 1, 0, 0, 0, 0, 0])
me_roundcube.materials.append(mat_material_001)
me_roundcube.materials.append(mat_material_002)
me_roundcube.use_remesh_fix_poles = True
me_roundcube.use_remesh_preserve_attributes = False
me_roundcube.use_mirror_vertex_groups = False
me_roundcube.update()
me_sphere = bpy.data.meshes.new('Sphere')
me_sphere.from_pydata([(0.0, 0.1951, 0.9808), (0.0, 0.3827, 0.9239), (0.0, 0.5556, 0.8315), (0.0, 0.7071, 0.7071), (0.0, 0.8315, 0.5556), (0.0, 0.9239, 0.3827), (0.0, 0.9808, 0.1951), (0.0, 1.0, 7.55e-08), (0.0, 0.9808, -0.1951), (0.0, 0.5556, -0.8315), (0.03806, 0.1913, 0.9808), (0.07466, 0.3753, 0.9239), (0.1084, 0.5449, 0.8315), (0.1379, 0.6935, 0.7071), (0.1622, 0.8155, 0.5556), (0.1802, 0.9061, 0.3827), (0.1913, 0.9619, 0.1951), (0.1951, 0.9808, 7.55e-08), (0.1913, 0.9619, -0.1951), (0.1802, 0.9061, -0.3827), (0.1622, 0.8155, -0.5556), (0.1379, 0.6935, -0.7071), (0.1084, 0.5449, -0.8315), (0.07466, 0.3753, -0.9239), (0.03806, 0.1913, -0.9808), (0.07466, 0.1802, 0.9808), (0.1464, 0.3536, 0.9239), (0.2126, 0.5133, 0.8315), (0.2706, 0.6533, 0.7071), (0.3182, 0.7682, 0.5556), (0.3536, 0.8536, 0.3827), (0.3753, 0.9061, 0.1951), (0.3827, 0.9239, 7.55e-08), (0.3753, 0.9061, -0.1951), (0.3536, 0.8536, -0.3827), (0.3182, 0.7682, -0.5556), (0.2706, 0.6533, -0.7071), (0.2126, 0.5133, -0.8315), (0.1464, 0.3536, -0.9239), (0.07466, 0.1802, -0.9808), (0.1084, 0.1622, 0.9808), (0.2126, 0.3182, 0.9239), (0.3087, 0.4619, 0.8315), (0.3928, 0.5879, 0.7071), (0.4619, 0.6913, 0.5556), (0.5133, 0.7682, 0.3827), (0.5449, 0.8155, 0.1951), (0.5556, 0.8315, 7.55e-08), (0.5449, 0.8155, -0.1951), (0.5133, 0.7682, -0.3827), (0.4619, 0.6913, -0.5556), (0.3928, 0.5879, -0.7071), (0.3087, 0.4619, -0.8315), (0.2126, 0.3182, -0.9239), (0.1084, 0.1622, -0.9808), (0.1379, 0.1379, 0.9808), (0.2706, 0.2706, 0.9239), (0.3928, 0.3928, 0.8315), (0.5, 0.5, 0.7071), (0.5879, 0.5879, 0.5556), (0.6533, 0.6533, 0.3827), (0.6935, 0.6935, 0.1951), (0.7071, 0.7071, 7.55e-08), (0.6935, 0.6935, -0.1951), (0.6533, 0.6533, -0.3827), (0.5879, 0.5879, -0.5556), (0.5, 0.5, -0.7071), (0.3928, 0.3928, -0.8315), (0.2706, 0.2706, -0.9239), (0.1379, 0.1379, -0.9808), (0.1622, 0.1084, 0.9808), (0.3182, 0.2126, 0.9239), (0.4619, 0.3087, 0.8315), (0.5879, 0.3928, 0.7071), (0.6913, 0.4619, 0.5556), (0.7682, 0.5133, 0.3827), (0.8155, 0.5449, 0.1951), (0.8315, 0.5556, 7.55e-08), (0.8155, 0.5449, -0.1951), (0.7682, 0.5133, -0.3827), (0.6913, 0.4619, -0.5556), (0.5879, 0.3928, -0.7071), (0.4619, 0.3087, -0.8315), (0.3182, 0.2126, -0.9239), (0.1622, 0.1084, -0.9808), (0.1802, 0.07466, 0.9808), (0.3536, 0.1464, 0.9239), (0.5133, 0.2126, 0.8315), (0.6533, 0.2706, 0.7071), (0.7682, 0.3182, 0.5556), (0.8536, 0.3536, 0.3827), (0.9061, 0.3753, 0.1951), (0.9239, 0.3827, 7.55e-08), (0.9061, 0.3753, -0.1951), (0.8536, 0.3536, -0.3827), (0.7682, 0.3182, -0.5556), (0.6533, 0.2706, -0.7071), (0.5133, 0.2126, -0.8315), (0.3536, 0.1464, -0.9239), (0.1802, 0.07466, -0.9808), (0.1913, 0.03806, 0.9808), (0.3753, 0.07466, 0.9239), (0.5449, 0.1084, 0.8315), (0.6935, 0.1379, 0.7071), (0.8155, 0.1622, 0.5556), (0.9061, 0.1802, 0.3827), (0.9619, 0.1913, 0.1951), (0.9808, 0.1951, 7.55e-08), (0.9619, 0.1913, -0.1951), (0.9061, 0.1802, -0.3827), (0.8155, 0.1622, -0.5556), (0.6935, 0.1379, -0.7071), (0.5449, 0.1084, -0.8315), (0.3753, 0.07466, -0.9239), (0.1913, 0.03806, -0.9808), (0.1951, -3.266e-07, 0.9808), (0.3827, -3.192e-07, 0.9239), (0.5556, -3.117e-07, 0.8315), (0.7071, -3.192e-07, 0.7071), (0.8315, -3.341e-07, 0.5556), (0.9239, -2.745e-07, 0.3827), (0.9808, -3.937e-07, 0.1951), (1.0, -3.788e-07, 7.55e-08), (0.9808, -3.937e-07, -0.1951), (0.9239, -2.298e-07, -0.3827), (0.8315, -3.341e-07, -0.5556), (0.7071, -3.192e-07, -0.7071), (0.5556, -3.415e-07, -0.8315), (0.3827, -3.043e-07, -0.9239), (0.1951, -3.08e-07, -0.9808), (0.1913, -0.03806, 0.9808), (0.3753, -0.07466, 0.9239), (0.5449, -0.1084, 0.8315), (0.6935, -0.138, 0.7071), (0.8155, -0.1622, 0.5556), (0.9061, -0.1802, 0.3827), (0.9619, -0.1913, 0.1951), (0.9808, -0.1951, 7.55e-08), (0.9619, -0.1913, -0.1951), (0.9061, -0.1802, -0.3827), (0.8155, -0.1622, -0.5556), (0.6935, -0.138, -0.7071), (0.5449, -0.1084, -0.8315), (0.3753, -0.07466, -0.9239), (0.1913, -0.03806, -0.9808), (0.1802, -0.07466, 0.9808), (0.3536, -0.1464, 0.9239), (0.5133, -0.2126, 0.8315), (0.6533, -0.2706, 0.7071), (0.7682, -0.3182, 0.5556), (0.8536, -0.3536, 0.3827), (0.9061, -0.3753, 0.1951), (0.9239, -0.3827, 7.55e-08), (0.9061, -0.3753, -0.1951), (0.8536, -0.3536, -0.3827), (0.7682, -0.3182, -0.5556), (0.6533, -0.2706, -0.7071), (0.5133, -0.2126, -0.8315), (0.3536, -0.1464, -0.9239), (0.1802, -0.07466, -0.9808), (0.1622, -0.1084, 0.9808), (0.3182, -0.2126, 0.9239), (0.4619, -0.3087, 0.8315), (0.5879, -0.3928, 0.7071), (0.6913, -0.4619, 0.5556), (0.7682, -0.5133, 0.3827), (0.8155, -0.5449, 0.1951), (0.8315, -0.5556, 7.55e-08), (0.8155, -0.5449, -0.1951), (0.7682, -0.5133, -0.3827), (0.6913, -0.4619, -0.5556), (0.5879, -0.3928, -0.7071), (0.4619, -0.3087, -0.8315), (0.3182, -0.2126, -0.9239), (0.1622, -0.1084, -0.9808), (0.1379, -0.138, 0.9808), (0.2706, -0.2706, 0.9239), (0.3928, -0.3928, 0.8315), (0.5, -0.5, 0.7071), (0.5879, -0.5879, 0.5556), (0.6533, -0.6533, 0.3827), (0.6935, -0.6935, 0.1951), (0.7071, -0.7071, 7.55e-08), (0.6935, -0.6935, -0.1951), (0.6533, -0.6533, -0.3827), (0.5879, -0.5879, -0.5556), (0.5, -0.5, -0.7071), (0.3928, -0.3928, -0.8315), (0.2706, -0.2706, -0.9239), (0.1379, -0.138, -0.9808), (0.1084, -0.1622, 0.9808), (0.2126, -0.3182, 0.9239), (0.3087, -0.4619, 0.8315), (0.3928, -0.5879, 0.7071), (0.4619, -0.6913, 0.5556), (0.5133, -0.7682, 0.3827), (0.5449, -0.8155, 0.1951), (0.5556, -0.8315, 7.55e-08), (0.5449, -0.8155, -0.1951), (0.5133, -0.7682, -0.3827), (0.4619, -0.6913, -0.5556), (0.3928, -0.5879, -0.7071), (0.3087, -0.4619, -0.8315), (0.2126, -0.3182, -0.9239), (0.1084, -0.1622, -0.9808), (0.0, -3.258e-07, -1.0), (0.07466, -0.1802, 0.9808), (0.1464, -0.3536, 0.9239), (0.2126, -0.5133, 0.8315), (0.2706, -0.6533, 0.7071), (0.3182, -0.7682, 0.5556), (0.3536, -0.8536, 0.3827), (0.3753, -0.9061, 0.1951), (0.3827, -0.9239, 7.55e-08), (0.3753, -0.9061, -0.1951), (0.3536, -0.8536, -0.3827), (0.3182, -0.7682, -0.5556), (0.2706, -0.6533, -0.7071), (0.2126, -0.5133, -0.8315), (0.1464, -0.3536, -0.9239), (0.07466, -0.1802, -0.9808), (0.03806, -0.1913, 0.9808), (0.07466, -0.3753, 0.9239), (0.1084, -0.5449, 0.8315), (0.1379, -0.6935, 0.7071), (0.1622, -0.8155, 0.5556), (0.1802, -0.9061, 0.3827), (0.1913, -0.9619, 0.1951), (0.1951, -0.9808, 7.55e-08), (0.1913, -0.9619, -0.1951), (0.1802, -0.9061, -0.3827), (0.1622, -0.8155, -0.5556), (0.1379, -0.6935, -0.7071), (0.1084, -0.5449, -0.8315), (0.07466, -0.3753, -0.9239), (0.03806, -0.1913, -0.9808), (-7.212e-09, -0.1951, 0.9808), (4.122e-08, -0.3827, 0.9239), (2.632e-08, -0.5556, 0.8315), (-2.584e-08, -0.7071, 0.7071), (-8.544e-08, -0.8315, 0.5556), (6.357e-08, -0.9239, 0.3827), (-8.544e-08, -0.9808, 0.1951), (-1.003e-07, -1.0, 7.55e-08), (-8.544e-08, -0.9808, -0.1951), (6.357e-08, -0.9239, -0.3827), (-8.544e-08, -0.8315, -0.5556), (-2.584e-08, -0.7071, -0.7071), (-1.094e-08, -0.5556, -0.8315), (3.964e-09, -0.3827, -0.9239), (3.964e-09, -0.1951, -0.9808), (-0.03806, -0.1913, 0.9808), (-0.07466, -0.3753, 0.9239), (-0.1084, -0.5449, 0.8315), (-0.1379, -0.6935, 0.7071), (-0.1622, -0.8155, 0.5556), (-0.1802, -0.9061, 0.3827), (-0.1913, -0.9619, 0.1951), (-0.1951, -0.9808, 7.55e-08), (-0.1913, -0.9619, -0.1951), (-0.1802, -0.9061, -0.3827), (-0.1622, -0.8155, -0.5556), (-0.1379, -0.6935, -0.7071), (-0.1084, -0.5449, -0.8315), (-0.07466, -0.3753, -0.9239), (-0.03806, -0.1913, -0.9808), (-0.07466, -0.1802, 0.9808), (-0.1464, -0.3536, 0.9239), (-0.2126, -0.5133, 0.8315), (-0.2706, -0.6533, 0.7071), (-0.3182, -0.7682, 0.5556), (-0.3536, -0.8536, 0.3827), (-0.3753, -0.9061, 0.1951), (-0.3827, -0.9239, 7.55e-08), (-0.3753, -0.9061, -0.1951), (-0.3536, -0.8536, -0.3827), (-0.3182, -0.7682, -0.5556), (-0.2706, -0.6533, -0.7071), (-0.2126, -0.5133, -0.8315), (-0.1464, -0.3536, -0.9239), (-0.07466, -0.1802, -0.9808), (-0.1084, -0.1622, 0.9808), (-0.2126, -0.3182, 0.9239), (-0.3087, -0.4619, 0.8315), (-0.3928, -0.5879, 0.7071), (-0.4619, -0.6913, 0.5556), (-0.5133, -0.7682, 0.3827), (-0.5449, -0.8155, 0.1951), (-0.5556, -0.8315, 7.55e-08), (-0.5449, -0.8155, -0.1951), (-0.5133, -0.7682, -0.3827), (-0.4619, -0.6913, -0.5556), (-0.3928, -0.5879, -0.7071), (-0.3087, -0.4619, -0.8315), (-0.2126, -0.3182, -0.9239), (-0.1084, -0.1622, -0.9808), (-2.304e-07, -5.562e-07, 1.0), (-0.1379, -0.138, 0.9808), (-0.2706, -0.2706, 0.9239), (-0.3928, -0.3928, 0.8315), (-0.5, -0.5, 0.7071), (-0.5879, -0.5879, 0.5556), (-0.6533, -0.6533, 0.3827), (-0.6935, -0.6935, 0.1951), (-0.7071, -0.7071, 7.55e-08), (-0.6935, -0.6935, -0.1951), (-0.6533, -0.6533, -0.3827), (-0.5879, -0.5879, -0.5556), (-0.5, -0.5, -0.7071), (-0.3928, -0.3928, -0.8315), (-0.2706, -0.2706, -0.9239), (-0.1379, -0.1379, -0.9808), (-0.1622, -0.1084, 0.9808), (-0.3182, -0.2126, 0.9239), (-0.4619, -0.3087, 0.8315), (-0.5879, -0.3928, 0.7071), (-0.6913, -0.4619, 0.5556), (-0.7682, -0.5133, 0.3827), (-0.8155, -0.5449, 0.1951), (-0.8315, -0.5556, 7.55e-08), (-0.8155, -0.5449, -0.1951), (-0.7682, -0.5133, -0.3827), (-0.6913, -0.4619, -0.5556), (-0.5879, -0.3928, -0.7071), (-0.4619, -0.3087, -0.8315), (-0.3182, -0.2126, -0.9239), (-0.1622, -0.1084, -0.9808), (-0.1802, -0.07466, 0.9808), (-0.3536, -0.1464, 0.9239), (-0.5133, -0.2126, 0.8315), (-0.6533, -0.2706, 0.7071), (-0.7682, -0.3182, 0.5556), (-0.8536, -0.3536, 0.3827), (-0.9061, -0.3753, 0.1951), (-0.9239, -0.3827, 7.55e-08), (-0.9061, -0.3753, -0.1951), (-0.8536, -0.3536, -0.3827), (-0.7682, -0.3182, -0.5556), (-0.6533, -0.2706, -0.7071), (-0.5133, -0.2126, -0.8315), (-0.3536, -0.1464, -0.9239), (-0.1802, -0.07466, -0.9808), (-0.1913, -0.03806, 0.9808), (-0.3753, -0.07466, 0.9239), (-0.5449, -0.1084, 0.8315), (-0.6935, -0.1379, 0.7071), (-0.8155, -0.1622, 0.5556), (-0.9061, -0.1802, 0.3827), (-0.9619, -0.1913, 0.1951), (-0.9808, -0.1951, 7.55e-08), (-0.9619, -0.1913, -0.1951), (-0.9061, -0.1802, -0.3827), (-0.8155, -0.1622, -0.5556), (-0.6935, -0.1379, -0.7071), (-0.5449, -0.1084, -0.8315), (-0.3753, -0.07466, -0.9239), (-0.1913, -0.03806, -0.9808), (-0.1951, -3.117e-07, 0.9808), (-0.3827, -2.819e-07, 0.9239), (-0.5556, -2.819e-07, 0.8315), (-0.7071, -1.851e-07, 0.7071), (-0.8315, -1.404e-07, 0.5556), (-0.9239, -3.192e-07, 0.3827), (-0.9808, -9.567e-08, 0.1951), (-1.0, -1.404e-07, 7.55e-08), (-0.9808, -9.567e-08, -0.1951), (-0.9239, -3.192e-07, -0.3827), (-0.8315, -1.404e-07, -0.5556), (-0.7071, -1.851e-07, -0.7071), (-0.5556, -2.596e-07, -0.8315), (-0.3827, -2.521e-07, -0.9239), (-0.1951, -3.155e-07, -0.9808), (-0.1913, 0.03806, 0.9808), (-0.3753, 0.07466, 0.9239), (-0.5449, 0.1084, 0.8315), (-0.6935, 0.1379, 0.7071), (-0.8155, 0.1622, 0.5556), (-0.9061, 0.1802, 0.3827), (-0.9619, 0.1913, 0.1951), (-0.9808, 0.1951, 7.55e-08), (-0.9619, 0.1913, -0.1951), (-0.9061, 0.1802, -0.3827), (-0.8155, 0.1622, -0.5556), (-0.6935, 0.1379, -0.7071), (-0.5449, 0.1084, -0.8315), (-0.3753, 0.07466, -0.9239), (-0.1913, 0.03806, -0.9808), (-0.1802, 0.07466, 0.9808), (-0.3536, 0.1464, 0.9239), (-0.5133, 0.2126, 0.8315), (-0.6533, 0.2706, 0.7071), (-0.7682, 0.3182, 0.5556), (-0.8536, 0.3536, 0.3827), (-0.9061, 0.3753, 0.1951), (-0.9239, 0.3827, 7.55e-08), (-0.9061, 0.3753, -0.1951), (-0.8536, 0.3536, -0.3827), (-0.7682, 0.3182, -0.5556), (-0.6533, 0.2706, -0.7071), (-0.5133, 0.2126, -0.8315), (-0.3536, 0.1464, -0.9239), (-0.1802, 0.07466, -0.9808), (-0.1622, 0.1084, 0.9808), (-0.3182, 0.2126, 0.9239), (-0.4619, 0.3087, 0.8315), (-0.5879, 0.3928, 0.7071), (-0.6913, 0.4619, 0.5556), (-0.7682, 0.5133, 0.3827), (-0.8155, 0.5449, 0.1951), (-0.8315, 0.5556, 7.55e-08), (-0.8155, 0.5449, -0.1951), (-0.7682, 0.5133, -0.3827), (-0.6913, 0.4619, -0.5556), (-0.5879, 0.3928, -0.7071), (-0.4619, 0.3087, -0.8315), (-0.3182, 0.2126, -0.9239), (-0.1622, 0.1084, -0.9808), (-0.1379, 0.1379, 0.9808), (-0.2706, 0.2706, 0.9239), (-0.3928, 0.3928, 0.8315), (-0.5, 0.5, 0.7071), (-0.5879, 0.5879, 0.5556), (-0.6533, 0.6533, 0.3827), (-0.6935, 0.6935, 0.1951), (-0.7071, 0.7071, 7.55e-08), (-0.6935, 0.6935, -0.1951), (-0.6533, 0.6533, -0.3827), (-0.5879, 0.5879, -0.5556), (-0.5, 0.5, -0.7071), (-0.3928, 0.3928, -0.8315), (-0.2706, 0.2706, -0.9239), (-0.1379, 0.1379, -0.9808), (-0.1084, 0.1622, 0.9808), (-0.2126, 0.3182, 0.9239), (-0.3087, 0.4619, 0.8315), (-0.3928, 0.5879, 0.7071), (-0.4619, 0.6913, 0.5556), (-0.5133, 0.7682, 0.3827), (-0.5449, 0.8155, 0.1951), (-0.5556, 0.8315, 7.55e-08), (-0.5449, 0.8155, -0.1951), (-0.5133, 0.7682, -0.3827), (-0.4619, 0.6913, -0.5556), (-0.3928, 0.5879, -0.7071), (-0.3087, 0.4619, -0.8315), (-0.2126, 0.3182, -0.9239), (-0.1084, 0.1622, -0.9808), (-0.07466, 0.1802, 0.9808), (-0.1464, 0.3536, 0.9239), (-0.2126, 0.5133, 0.8315), (-0.2706, 0.6533, 0.7071), (-0.3182, 0.7682, 0.5556), (-0.3536, 0.8536, 0.3827), (-0.3753, 0.9061, 0.1951), (-0.3827, 0.9239, 7.55e-08), (-0.3753, 0.9061, -0.1951), (-0.3536, 0.8536, -0.3827), (-0.3182, 0.7682, -0.5556), (-0.2706, 0.6533, -0.7071), (-0.2126, 0.5133, -0.8315), (-0.1464, 0.3536, -0.9239), (-0.07466, 0.1802, -0.9808), (-0.03806, 0.1913, 0.9808), (-0.07466, 0.3753, 0.9239), (-0.1084, 0.5449, 0.8315), (-0.1379, 0.6935, 0.7071), (-0.1622, 0.8155, 0.5556), (-0.1802, 0.9061, 0.3827), (-0.1913, 0.9619, 0.1951), (-0.1951, 0.9808, 7.55e-08), (-0.1913, 0.9619, -0.1951), (-0.1802, 0.9061, -0.3827), (-0.1622, 0.8155, -0.5556), (-0.1379, 0.6935, -0.7071), (-0.1084, 0.5449, -0.8315), (-0.07466, 0.3753, -0.9239), (-0.03806, 0.1913, -0.9808), (6.357e-08, 0.9239, -0.3827), (2.722e-07, 0.8315, -0.5556), (1.53e-07, 0.7071, -0.7071), (7.847e-08, 0.3827, -0.9239), (1.514e-08, 0.1951, -0.9808)], [], [(3, 2, 12, 13), (479, 478, 20, 21), (4, 3, 13, 14), (9, 479, 21, 22), (5, 4, 14, 15), (480, 9, 22, 23), (6, 5, 15, 16), (481, 480, 23, 24), (7, 6, 16, 17), (0, 296, 10), (205, 481, 24), (8, 7, 17, 18), (1, 0, 10, 11), (477, 8, 18, 19), (2, 1, 11, 12), (478, 477, 19, 20), (19, 18, 33, 34), (12, 11, 26, 27), (20, 19, 34, 35), (13, 12, 27, 28), (21, 20, 35, 36), (14, 13, 28, 29), (22, 21, 36, 37), (15, 14, 29, 30), (23, 22, 37, 38), (16, 15, 30, 31), (24, 23, 38, 39), (17, 16, 31, 32), (10, 296, 25), (205, 24, 39), (18, 17, 32, 33), (11, 10, 25, 26), (38, 37, 52, 53), (31, 30, 45, 46), (39, 38, 53, 54), (32, 31, 46, 47), (25, 296, 40), (205, 39, 54), (33, 32, 47, 48), (26, 25, 40, 41), (34, 33, 48, 49), (27, 26, 41, 42), (35, 34, 49, 50), (28, 27, 42, 43), (36, 35, 50, 51), (29, 28, 43, 44), (37, 36, 51, 52), (30, 29, 44, 45), (50, 49, 64, 65), (43, 42, 57, 58), (51, 50, 65, 66), (44, 43, 58, 59), (52, 51, 66, 67), (45, 44, 59, 60), (53, 52, 67, 68), (46, 45, 60, 61), (54, 53, 68, 69), (47, 46, 61, 62), (40, 296, 55), (205, 54, 69), (48, 47, 62, 63), (41, 40, 55, 56), (49, 48, 63, 64), (42, 41, 56, 57), (69, 68, 83, 84), (62, 61, 76, 77), (55, 296, 70), (205, 69, 84), (63, 62, 77, 78), (56, 55, 70, 71), (64, 63, 78, 79), (57, 56, 71, 72), (65, 64, 79, 80), (58, 57, 72, 73), (66, 65, 80, 81), (59, 58, 73, 74), (67, 66, 81, 82), (60, 59, 74, 75), (68, 67, 82, 83), (61, 60, 75, 76), (73, 72, 87, 88), (81, 80, 95, 96), (74, 73, 88, 89), (82, 81, 96, 97), (75, 74, 89, 90), (83, 82, 97, 98), (76, 75, 90, 91), (84, 83, 98, 99), (77, 76, 91, 92), (70, 296, 85), (205, 84, 99), (78, 77, 92, 93), (71, 70, 85, 86), (79, 78, 93, 94), (72, 71, 86, 87), (80, 79, 94, 95), (92, 91, 106, 107), (85, 296, 100), (205, 99, 114), (93, 92, 107, 108), (86, 85, 100, 101), (94, 93, 108, 109), (87, 86, 101, 102), (95, 94, 109, 110), (88, 87, 102, 103), (96, 95, 110, 111), (89, 88, 103, 104), (97, 96, 111, 112), (90, 89, 104, 105), (98, 97, 112, 113), (91, 90, 105, 106), (99, 98, 113, 114), (111, 110, 125, 126), (104, 103, 118, 119), (112, 111, 126, 127), (105, 104, 119, 120), (113, 112, 127, 128), (106, 105, 120, 121), (114, 113, 128, 129), (107, 106, 121, 122), (100, 296, 115), (205, 114, 129), (108, 107, 122, 123), (101, 100, 115, 116), (109, 108, 123, 124), (102, 101, 116, 117), (110, 109, 124, 125), (103, 102, 117, 118), (115, 296, 130), (205, 129, 144), (123, 122, 137, 138), (116, 115, 130, 131), (124, 123, 138, 139), (117, 116, 131, 132), (125, 124, 139, 140), (118, 117, 132, 133), (126, 125, 140, 141), (119, 118, 133, 134), (127, 126, 141, 142), (120, 119, 134, 135), (128, 127, 142, 143), (121, 120, 135, 136), (129, 128, 143, 144), (122, 121, 136, 137), (134, 133, 148, 149), (142, 141, 156, 157), (135, 134, 149, 150), (143, 142, 157, 158), (136, 135, 150, 151), (144, 143, 158, 159), (137, 136, 151, 152), (130, 296, 145), (205, 144, 159), (138, 137, 152, 153), (131, 130, 145, 146), (139, 138, 153, 154), (132, 131, 146, 147), (140, 139, 154, 155), (133, 132, 147, 148), (141, 140, 155, 156), (153, 152, 167, 168), (146, 145, 160, 161), (154, 153, 168, 169), (147, 146, 161, 162), (155, 154, 169, 170), (148, 147, 162, 163), (156, 155, 170, 171), (149, 148, 163, 164), (157, 156, 171, 172), (150, 149, 164, 165), (158, 157, 172, 173), (151, 150, 165, 166), (159, 158, 173, 174), (152, 151, 166, 167), (145, 296, 160), (205, 159, 174), (172, 171, 186, 187), (165, 164, 179, 180), (173, 172, 187, 188), (166, 165, 180, 181), (174, 173, 188, 189), (167, 166, 181, 182), (160, 296, 175), (205, 174, 189), (168, 167, 182, 183), (161, 160, 175, 176), (169, 168, 183, 184), (162, 161, 176, 177), (170, 169, 184, 185), (163, 162, 177, 178), (171, 170, 185, 186), (164, 163, 178, 179), (184, 183, 198, 199), (177, 176, 191, 192), (185, 184, 199, 200), (178, 177, 192, 193), (186, 185, 200, 201), (179, 178, 193, 194), (187, 186, 201, 202), (180, 179, 194, 195), (188, 187, 202, 203), (181, 180, 195, 196), (189, 188, 203, 204), (182, 181, 196, 197), (175, 296, 190), (205, 189, 204), (183, 182, 197, 198), (176, 175, 190, 191), (203, 202, 218, 219), (196, 195, 211, 212), (204, 203, 219, 220), (197, 196, 212, 213), (190, 296, 206), (205, 204, 220), (198, 197, 213, 214), (191, 190, 206, 207), (199, 198, 214, 215), (192, 191, 207, 208), (200, 199, 215, 216), (193, 192, 208, 209), (201, 200, 216, 217), (194, 193, 209, 210), (202, 201, 217, 218), (195, 194, 210, 211), (208, 207, 222, 223), (216, 215, 230, 231), (209, 208, 223, 224), (217, 216, 231, 232), (210, 209, 224, 225), (218, 217, 232, 233), (211, 210, 225, 226), (219, 218, 233, 234), (212, 211, 226, 227), (220, 219, 234, 235), (213, 212, 227, 228), (206, 296, 221), (205, 220, 235), (214, 213, 228, 229), (207, 206, 221, 222), (215, 214, 229, 230), (227, 226, 241, 242), (235, 234, 249, 250), (228, 227, 242, 243), (221, 296, 236), (205, 235, 250), (229, 228, 243, 244), (222, 221, 236, 237), (230, 229, 244, 245), (223, 222, 237, 238), (231, 230, 245, 246), (224, 223, 238, 239), (232, 231, 246, 247), (225, 224, 239, 240), (233, 232, 247, 248), (226, 225, 240, 241), (234, 233, 248, 249), (246, 245, 260, 261), (239, 238, 253, 254), (247, 246, 261, 262), (240, 239, 254, 255), (248, 247, 262, 263), (241, 240, 255, 256), (249, 248, 263, 264), (242, 241, 256, 257), (250, 249, 264, 265), (243, 242, 257, 258), (236, 296, 251), (205, 250, 265), (244, 243, 258, 259), (237, 236, 251, 252), (245, 244, 259, 260), (238, 237, 252, 253), (265, 264, 279, 280), (258, 257, 272, 273), (251, 296, 266), (205, 265, 280), (259, 258, 273, 274), (252, 251, 266, 267), (260, 259, 274, 275), (253, 252, 267, 268), (261, 260, 275, 276), (254, 253, 268, 269), (262, 261, 276, 277), (255, 254, 269, 270), (263, 262, 277, 278), (256, 255, 270, 271), (264, 263, 278, 279), (257, 256, 271, 272), (269, 268, 283, 284), (277, 276, 291, 292), (270, 269, 284, 285), (278, 277, 292, 293), (271, 270, 285, 286), (279, 278, 293, 294), (272, 271, 286, 287), (280, 279, 294, 295), (273, 272, 287, 288), (266, 296, 281), (205, 280, 295), (274, 273, 288, 289), (267, 266, 281, 282), (275, 274, 289, 290), (268, 267, 282, 283), (276, 275, 290, 291), (288, 287, 303, 304), (281, 296, 297), (205, 295, 311), (289, 288, 304, 305), (282, 281, 297, 298), (290, 289, 305, 306), (283, 282, 298, 299), (291, 290, 306, 307), (284, 283, 299, 300), (292, 291, 307, 308), (285, 284, 300, 301), (293, 292, 308, 309), (286, 285, 301, 302), (294, 293, 309, 310), (287, 286, 302, 303), (295, 294, 310, 311), (308, 307, 322, 323), (301, 300, 315, 316), (309, 308, 323, 324), (302, 301, 316, 317), (310, 309, 324, 325), (303, 302, 317, 318), (311, 310, 325, 326), (304, 303, 318, 319), (297, 296, 312), (205, 311, 326), (305, 304, 319, 320), (298, 297, 312, 313), (306, 305, 320, 321), (299, 298, 313, 314), (307, 306, 321, 322), (300, 299, 314, 315), (205, 326, 341), (320, 319, 334, 335), (313, 312, 327, 328), (321, 320, 335, 336), (314, 313, 328, 329), (322, 321, 336, 337), (315, 314, 329, 330), (323, 322, 337, 338), (316, 315, 330, 331), (324, 323, 338, 339), (317, 316, 331, 332), (325, 324, 339, 340), (318, 317, 332, 333), (326, 325, 340, 341), (319, 318, 333, 334), (312, 296, 327), (339, 338, 353, 354), (332, 331, 346, 347), (340, 339, 354, 355), (333, 332, 347, 348), (341, 340, 355, 356), (334, 333, 348, 349), (327, 296, 342), (205, 341, 356), (335, 334, 349, 350), (328, 327, 342, 343), (336, 335, 350, 351), (329, 328, 343, 344), (337, 336, 351, 352), (330, 329, 344, 345), (338, 337, 352, 353), (331, 330, 345, 346), (343, 342, 357, 358), (351, 350, 365, 366), (344, 343, 358, 359), (352, 351, 366, 367), (345, 344, 359, 360), (353, 352, 367, 368), (346, 345, 360, 361), (354, 353, 368, 369), (347, 346, 361, 362), (355, 354, 369, 370), (348, 347, 362, 363), (356, 355, 370, 371), (349, 348, 363, 364), (342, 296, 357), (205, 356, 371), (350, 349, 364, 365), (362, 361, 376, 377), (370, 369, 384, 385), (363, 362, 377, 378), (371, 370, 385, 386), (364, 363, 378, 379), (357, 296, 372), (205, 371, 386), (365, 364, 379, 380), (358, 357, 372, 373), (366, 365, 380, 381), (359, 358, 373, 374), (367, 366, 381, 382), (360, 359, 374, 375), (368, 367, 382, 383), (361, 360, 375, 376), (369, 368, 383, 384), (381, 380, 395, 396), (374, 373, 388, 389), (382, 381, 396, 397), (375, 374, 389, 390), (383, 382, 397, 398), (376, 375, 390, 391), (384, 383, 398, 399), (377, 376, 391, 392), (385, 384, 399, 400), (378, 377, 392, 393), (386, 385, 400, 401), (379, 378, 393, 394), (372, 296, 387), (205, 386, 401), (380, 379, 394, 395), (373, 372, 387, 388), (400, 399, 414, 415), (393, 392, 407, 408), (401, 400, 415, 416), (394, 393, 408, 409), (387, 296, 402), (205, 401, 416), (395, 394, 409, 410), (388, 387, 402, 403), (396, 395, 410, 411), (389, 388, 403, 404), (397, 396, 411, 412), (390, 389, 404, 405), (398, 397, 412, 413), (391, 390, 405, 406), (399, 398, 413, 414), (392, 391, 406, 407), (404, 403, 418, 419), (412, 411, 426, 427), (405, 404, 419, 420), (413, 412, 427, 428), (406, 405, 420, 421), (414, 413, 428, 429), (407, 406, 421, 422), (415, 414, 429, 430), (408, 407, 422, 423), (416, 415, 430, 431), (409, 408, 423, 424), (402, 296, 417), (205, 416, 431), (410, 409, 424, 425), (403, 402, 417, 418), (411, 410, 425, 426), (423, 422, 437, 438), (431, 430, 445, 446), (424, 423, 438, 439), (417, 296, 432), (205, 431, 446), (425, 424, 439, 440), (418, 417, 432, 433), (426, 425, 440, 441), (419, 418, 433, 434), (427, 426, 441, 442), (420, 419, 434, 435), (428, 427, 442, 443), (421, 420, 435, 436), (429, 428, 443, 444), (422, 421, 436, 437), (430, 429, 444, 445), (442, 441, 456, 457), (435, 434, 449, 450), (443, 442, 457, 458), (436, 435, 450, 451), (444, 443, 458, 459), (437, 436, 451, 452), (445, 444, 459, 460), (438, 437, 452, 453), (446, 445, 460, 461), (439, 438, 453, 454), (432, 296, 447), (205, 446, 461), (440, 439, 454, 455), (433, 432, 447, 448), (441, 440, 455, 456), (434, 433, 448, 449), (461, 460, 475, 476), (454, 453, 468, 469), (447, 296, 462), (205, 461, 476), (455, 454, 469, 470), (448, 447, 462, 463), (456, 455, 470, 471), (449, 448, 463, 464), (457, 456, 471, 472), (450, 449, 464, 465), (458, 457, 472, 473), (451, 450, 465, 466), (459, 458, 473, 474), (452, 451, 466, 467), (460, 459, 474, 475), (453, 452, 467, 468), (473, 472, 478, 479), (466, 465, 3, 4), (474, 473, 479, 9), (467, 466, 4, 5), (475, 474, 9, 480), (468, 467, 5, 6), (476, 475, 480, 481), (469, 468, 6, 7), (462, 296, 0), (205, 476, 481), (470, 469, 7, 8), (463, 462, 0, 1), (471, 470, 8, 477), (464, 463, 1, 2), (472, 471, 477, 478), (465, 464, 2, 3)])
me_sphere.polygons.foreach_set('use_smooth', [True] * 512)
_uv = me_sphere.uv_layers.new(name='UVMap')
_uv.uv.foreach_set('vector', [0.75, 0.75, 0.75, 0.8125, 0.7188, 0.8125, 0.7188, 0.75, 0.75, 0.25, 0.75, 0.3125, 0.7188, 0.3125, 0.7188, 0.25, 0.75, 0.6875, 0.75, 0.75, 0.7188, 0.75, 0.7188, 0.6875, 0.75, 0.1875, 0.75, 0.25, 0.7188, 0.25, 0.7188, 0.1875, 0.75, 0.625, 0.75, 0.6875, 0.7188, 0.6875, 0.7188, 0.625, 0.75, 0.125, 0.75, 0.1875, 0.7188, 0.1875, 0.7188, 0.125, 0.75, 0.5625, 0.75, 0.625, 0.7188, 0.625, 0.7188, 0.5625, 0.75, 0.0625, 0.75, 0.125, 0.7188, 0.125, 0.7187, 0.0625, 0.75, 0.5, 0.75, 0.5625, 0.7188, 0.5625, 0.7188, 0.5, 0.75, 0.9375, 0.7344, 1.0, 0.7187, 0.9375, 0.7344, 0.0, 0.75, 0.0625, 0.7187, 0.0625, 0.75, 0.4375, 0.75, 0.5, 0.7188, 0.5, 0.7188, 0.4375, 0.75, 0.875, 0.75, 0.9375, 0.7187, 0.9375, 0.7188, 0.875, 0.75, 0.375, 0.75, 0.4375, 0.7188, 0.4375, 0.7188, 0.375, 0.75, 0.8125, 0.75, 0.875, 0.7188, 0.875, 0.7188, 0.8125, 0.75, 0.3125, 0.75, 0.375, 0.7188, 0.375, 0.7188, 0.3125, 0.7188, 0.375, 0.7188, 0.4375, 0.6875, 0.4375, 0.6875, 0.375, 0.7188, 0.8125, 0.7188, 0.875, 0.6875, 0.875, 0.6875, 0.8125, 0.7188, 0.3125, 0.7188, 0.375, 0.6875, 0.375, 0.6875, 0.3125, 0.7188, 0.75, 0.7188, 0.8125, 0.6875, 0.8125, 0.6875, 0.75, 0.7188, 0.25, 0.7188, 0.3125, 0.6875, 0.3125, 0.6875, 0.25, 0.7188, 0.6875, 0.7188, 0.75, 0.6875, 0.75, 0.6875, 0.6875, 0.7188, 0.1875, 0.7188, 0.25, 0.6875, 0.25, 0.6875, 0.1875, 0.7188, 0.625, 0.7188, 0.6875, 0.6875, 0.6875, 0.6875, 0.625, 0.7188, 0.125, 0.7188, 0.1875, 0.6875, 0.1875, 0.6875, 0.125, 0.7188, 0.5625, 0.7188, 0.625, 0.6875, 0.625, 0.6875, 0.5625, 0.7187, 0.0625, 0.7188, 0.125, 0.6875, 0.125, 0.6875, 0.0625, 0.7188, 0.5, 0.7188, 0.5625, 0.6875, 0.5625, 0.6875, 0.5, 0.7187, 0.9375, 0.7031, 1.0, 0.6875, 0.9375, 0.7031, 0.0, 0.7187, 0.0625, 0.6875, 0.0625, 0.7188, 0.4375, 0.7188, 0.5, 0.6875, 0.5, 0.6875, 0.4375, 0.7188, 0.875, 0.7187, 0.9375, 0.6875, 0.9375, 0.6875, 0.875, 0.6875, 0.125, 0.6875, 0.1875, 0.6562, 0.1875, 0.6562, 0.125, 0.6875, 0.5625, 0.6875, 0.625, 0.6562, 0.625, 0.6562, 0.5625, 0.6875, 0.0625, 0.6875, 0.125, 0.6562, 0.125, 0.6562, 0.0625, 0.6875, 0.5, 0.6875, 0.5625, 0.6562, 0.5625, 0.6562, 0.5, 0.6875, 0.9375, 0.6719, 1.0, 0.6562, 0.9375, 0.6719, 0.0, 0.6875, 0.0625, 0.6562, 0.0625, 0.6875, 0.4375, 0.6875, 0.5, 0.6562, 0.5, 0.6562, 0.4375, 0.6875, 0.875, 0.6875, 0.9375, 0.6562, 0.9375, 0.6562, 0.875, 0.6875, 0.375, 0.6875, 0.4375, 0.6562, 0.4375, 0.6562, 0.375, 0.6875, 0.8125, 0.6875, 0.875, 0.6562, 0.875, 0.6562, 0.8125, 0.6875, 0.3125, 0.6875, 0.375, 0.6562, 0.375, 0.6562, 0.3125, 0.6875, 0.75, 0.6875, 0.8125, 0.6562, 0.8125, 0.6562, 0.75, 0.6875, 0.25, 0.6875, 0.3125, 0.6562, 0.3125, 0.6562, 0.25, 0.6875, 0.6875, 0.6875, 0.75, 0.6562, 0.75, 0.6562, 0.6875, 0.6875, 0.1875, 0.6875, 0.25, 0.6562, 0.25, 0.6562, 0.1875, 0.6875, 0.625, 0.6875, 0.6875, 0.6562, 0.6875, 0.6562, 0.625, 0.6562, 0.3125, 0.6562, 0.375, 0.625, 0.375, 0.625, 0.3125, 0.6562, 0.75, 0.6562, 0.8125, 0.625, 0.8125, 0.625, 0.75, 0.6562, 0.25, 0.6562, 0.3125, 0.625, 0.3125, 0.625, 0.25, 0.6562, 0.6875, 0.6562, 0.75, 0.625, 0.75, 0.625, 0.6875, 0.6562, 0.1875, 0.6562, 0.25, 0.625, 0.25, 0.625, 0.1875, 0.6562, 0.625, 0.6562, 0.6875, 0.625, 0.6875, 0.625, 0.625, 0.6562, 0.125, 0.6562, 0.1875, 0.625, 0.1875, 0.625, 0.125, 0.6562, 0.5625, 0.6562, 0.625, 0.625, 0.625, 0.625, 0.5625, 0.6562, 0.0625, 0.6562, 0.125, 0.625, 0.125, 0.625, 0.0625, 0.6562, 0.5, 0.6562, 0.5625, 0.625, 0.5625, 0.625, 0.5, 0.6562, 0.9375, 0.6406, 1.0, 0.625, 0.9375, 0.6406, 0.0, 0.6562, 0.0625, 0.625, 0.0625, 0.6562, 0.4375, 0.6562, 0.5, 0.625, 0.5, 0.625, 0.4375, 0.6562, 0.875, 0.6562, 0.9375, 0.625, 0.9375, 0.625, 0.875, 0.6562, 0.375, 0.6562, 0.4375, 0.625, 0.4375, 0.625, 0.375, 0.6562, 0.8125, 0.6562, 0.875, 0.625, 0.875, 0.625, 0.8125, 0.625, 0.0625, 0.625, 0.125, 0.5937, 0.125, 0.5937, 0.0625, 0.625, 0.5, 0.625, 0.5625, 0.5937, 0.5625, 0.5937, 0.5, 0.625, 0.9375, 0.6094, 1.0, 0.5937, 0.9375, 0.6094, 0.0, 0.625, 0.0625, 0.5937, 0.0625, 0.625, 0.4375, 0.625, 0.5, 0.5937, 0.5, 0.5937, 0.4375, 0.625, 0.875, 0.625, 0.9375, 0.5937, 0.9375, 0.5937, 0.875, 0.625, 0.375, 0.625, 0.4375, 0.5937, 0.4375, 0.5938, 0.375, 0.625, 0.8125, 0.625, 0.875, 0.5937, 0.875, 0.5937, 0.8125, 0.625, 0.3125, 0.625, 0.375, 0.5938, 0.375, 0.5937, 0.3125, 0.625, 0.75, 0.625, 0.8125, 0.5937, 0.8125, 0.5937, 0.75, 0.625, 0.25, 0.625, 0.3125, 0.5937, 0.3125, 0.5937, 0.25, 0.625, 0.6875, 0.625, 0.75, 0.5937, 0.75, 0.5937, 0.6875, 0.625, 0.1875, 0.625, 0.25, 0.5937, 0.25, 0.5937, 0.1875, 0.625, 0.625, 0.625, 0.6875, 0.5937, 0.6875, 0.5937, 0.625, 0.625, 0.125, 0.625, 0.1875, 0.5937, 0.1875, 0.5937, 0.125, 0.625, 0.5625, 0.625, 0.625, 0.5937, 0.625, 0.5937, 0.5625, 0.5937, 0.75, 0.5937, 0.8125, 0.5625, 0.8125, 0.5625, 0.75, 0.5937, 0.25, 0.5937, 0.3125, 0.5625, 0.3125, 0.5625, 0.25, 0.5937, 0.6875, 0.5937, 0.75, 0.5625, 0.75, 0.5625, 0.6875, 0.5937, 0.1875, 0.5937, 0.25, 0.5625, 0.25, 0.5625, 0.1875, 0.5937, 0.625, 0.5937, 0.6875, 0.5625, 0.6875, 0.5625, 0.625, 0.5937, 0.125, 0.5937, 0.1875, 0.5625, 0.1875, 0.5625, 0.125, 0.5937, 0.5625, 0.5937, 0.625, 0.5625, 0.625, 0.5625, 0.5625, 0.5937, 0.0625, 0.5937, 0.125, 0.5625, 0.125, 0.5625, 0.0625, 0.5937, 0.5, 0.5937, 0.5625, 0.5625, 0.5625, 0.5625, 0.5, 0.5937, 0.9375, 0.5781, 1.0, 0.5625, 0.9375, 0.5781, 0.0, 0.5937, 0.0625, 0.5625, 0.0625, 0.5937, 0.4375, 0.5937, 0.5, 0.5625, 0.5, 0.5625, 0.4375, 0.5937, 0.875, 0.5937, 0.9375, 0.5625, 0.9375, 0.5625, 0.875, 0.5938, 0.375, 0.5937, 0.4375, 0.5625, 0.4375, 0.5625, 0.375, 0.5937, 0.8125, 0.5937, 0.875, 0.5625, 0.875, 0.5625, 0.8125, 0.5937, 0.3125, 0.5938, 0.375, 0.5625, 0.375, 0.5625, 0.3125, 0.5625, 0.5, 0.5625, 0.5625, 0.5312, 0.5625, 0.5312, 0.5, 0.5625, 0.9375, 0.5469, 1.0, 0.5312, 0.9375, 0.5469, 0.0, 0.5625, 0.0625, 0.5312, 0.0625, 0.5625, 0.4375, 0.5625, 0.5, 0.5312, 0.5, 0.5312, 0.4375, 0.5625, 0.875, 0.5625, 0.9375, 0.5312, 0.9375, 0.5312, 0.875, 0.5625, 0.375, 0.5625, 0.4375, 0.5312, 0.4375, 0.5312, 0.375, 0.5625, 0.8125, 0.5625, 0.875, 0.5312, 0.875, 0.5312, 0.8125, 0.5625, 0.3125, 0.5625, 0.375, 0.5312, 0.375, 0.5312, 0.3125, 0.5625, 0.75, 0.5625, 0.8125, 0.5312, 0.8125, 0.5312, 0.75, 0.5625, 0.25, 0.5625, 0.3125, 0.5312, 0.3125, 0.5312, 0.25, 0.5625, 0.6875, 0.5625, 0.75, 0.5312, 0.75, 0.5312, 0.6875, 0.5625, 0.1875, 0.5625, 0.25, 0.5312, 0.25, 0.5312, 0.1875, 0.5625, 0.625, 0.5625, 0.6875, 0.5312, 0.6875, 0.5312, 0.625, 0.5625, 0.125, 0.5625, 0.1875, 0.5312, 0.1875, 0.5312, 0.125, 0.5625, 0.5625, 0.5625, 0.625, 0.5312, 0.625, 0.5312, 0.5625, 0.5625, 0.0625, 0.5625, 0.125, 0.5312, 0.125, 0.5312, 0.0625, 0.5312, 0.25, 0.5312, 0.3125, 0.5, 0.3125, 0.5, 0.25, 0.5312, 0.6875, 0.5312, 0.75, 0.5, 0.75, 0.5, 0.6875, 0.5312, 0.1875, 0.5312, 0.25, 0.5, 0.25, 0.5, 0.1875, 0.5312, 0.625, 0.5312, 0.6875, 0.5, 0.6875, 0.5, 0.625, 0.5312, 0.125, 0.5312, 0.1875, 0.5, 0.1875, 0.5, 0.125, 0.5312, 0.5625, 0.5312, 0.625, 0.5, 0.625, 0.5, 0.5625, 0.5312, 0.0625, 0.5312, 0.125, 0.5, 0.125, 0.5, 0.0625, 0.5312, 0.5, 0.5312, 0.5625, 0.5, 0.5625, 0.5, 0.5, 0.5312, 0.9375, 0.5156, 1.0, 0.5, 0.9375, 0.5156, 0.0, 0.5312, 0.0625, 0.5, 0.0625, 0.5312, 0.4375, 0.5312, 0.5, 0.5, 0.5, 0.5, 0.4375, 0.5312, 0.875, 0.5312, 0.9375, 0.5, 0.9375, 0.5, 0.875, 0.5312, 0.375, 0.5312, 0.4375, 0.5, 0.4375, 0.5, 0.375, 0.5312, 0.8125, 0.5312, 0.875, 0.5, 0.875, 0.5, 0.8125, 0.5312, 0.3125, 0.5312, 0.375, 0.5, 0.375, 0.5, 0.3125, 0.5312, 0.75, 0.5312, 0.8125, 0.5, 0.8125, 0.5, 0.75, 0.5, 0.9375, 0.4844, 1.0, 0.4687, 0.9375, 0.4844, 0.0, 0.5, 0.0625, 0.4687, 0.0625, 0.5, 0.4375, 0.5, 0.5, 0.4687, 0.5, 0.4687, 0.4375, 0.5, 0.875, 0.5, 0.9375, 0.4687, 0.9375, 0.4687, 0.875, 0.5, 0.375, 0.5, 0.4375, 0.4687, 0.4375, 0.4687, 0.375, 0.5, 0.8125, 0.5, 0.875, 0.4687, 0.875, 0.4687, 0.8125, 0.5, 0.3125, 0.5, 0.375, 0.4687, 0.375, 0.4687, 0.3125, 0.5, 0.75, 0.5, 0.8125, 0.4687, 0.8125, 0.4687, 0.75, 0.5, 0.25, 0.5, 0.3125, 0.4687, 0.3125, 0.4687, 0.25, 0.5, 0.6875, 0.5, 0.75, 0.4687, 0.75, 0.4687, 0.6875, 0.5, 0.1875, 0.5, 0.25, 0.4687, 0.25, 0.4687, 0.1875, 0.5, 0.625, 0.5, 0.6875, 0.4687, 0.6875, 0.4687, 0.625, 0.5, 0.125, 0.5, 0.1875, 0.4687, 0.1875, 0.4687, 0.125, 0.5, 0.5625, 0.5, 0.625, 0.4687, 0.625, 0.4687, 0.5625, 0.5, 0.0625, 0.5, 0.125, 0.4687, 0.125, 0.4687, 0.0625, 0.5, 0.5, 0.5, 0.5625, 0.4687, 0.5625, 0.4687, 0.5, 0.4687, 0.6875, 0.4687, 0.75, 0.4375, 0.75, 0.4375, 0.6875, 0.4687, 0.1875, 0.4687, 0.25, 0.4375, 0.25, 0.4375, 0.1875, 0.4687, 0.625, 0.4687, 0.6875, 0.4375, 0.6875, 0.4375, 0.625, 0.4687, 0.125, 0.4687, 0.1875, 0.4375, 0.1875, 0.4375, 0.125, 0.4687, 0.5625, 0.4687, 0.625, 0.4375, 0.625, 0.4375, 0.5625, 0.4687, 0.0625, 0.4687, 0.125, 0.4375, 0.125, 0.4375, 0.0625, 0.4687, 0.5, 0.4687, 0.5625, 0.4375, 0.5625, 0.4375, 0.5, 0.4687, 0.9375, 0.4531, 1.0, 0.4375, 0.9375, 0.4531, 0.0, 0.4687, 0.0625, 0.4375, 0.0625, 0.4687, 0.4375, 0.4687, 0.5, 0.4375, 0.5, 0.4375, 0.4375, 0.4687, 0.875, 0.4687, 0.9375, 0.4375, 0.9375, 0.4375, 0.875, 0.4687, 0.375, 0.4687, 0.4375, 0.4375, 0.4375, 0.4375, 0.375, 0.4687, 0.8125, 0.4687, 0.875, 0.4375, 0.875, 0.4375, 0.8125, 0.4687, 0.3125, 0.4687, 0.375, 0.4375, 0.375, 0.4375, 0.3125, 0.4687, 0.75, 0.4687, 0.8125, 0.4375, 0.8125, 0.4375, 0.75, 0.4687, 0.25, 0.4687, 0.3125, 0.4375, 0.3125, 0.4375, 0.25, 0.4375, 0.4375, 0.4375, 0.5, 0.4062, 0.5, 0.4062, 0.4375, 0.4375, 0.875, 0.4375, 0.9375, 0.4062, 0.9375, 0.4062, 0.875, 0.4375, 0.375, 0.4375, 0.4375, 0.4062, 0.4375, 0.4062, 0.375, 0.4375, 0.8125, 0.4375, 0.875, 0.4062, 0.875, 0.4062, 0.8125, 0.4375, 0.3125, 0.4375, 0.375, 0.4062, 0.375, 0.4062, 0.3125, 0.4375, 0.75, 0.4375, 0.8125, 0.4062, 0.8125, 0.4062, 0.75, 0.4375, 0.25, 0.4375, 0.3125, 0.4062, 0.3125, 0.4062, 0.25, 0.4375, 0.6875, 0.4375, 0.75, 0.4062, 0.75, 0.4062, 0.6875, 0.4375, 0.1875, 0.4375, 0.25, 0.4062, 0.25, 0.4062, 0.1875, 0.4375, 0.625, 0.4375, 0.6875, 0.4062, 0.6875, 0.4062, 0.625, 0.4375, 0.125, 0.4375, 0.1875, 0.4062, 0.1875, 0.4062, 0.125, 0.4375, 0.5625, 0.4375, 0.625, 0.4062, 0.625, 0.4062, 0.5625, 0.4375, 0.0625, 0.4375, 0.125, 0.4062, 0.125, 0.4062, 0.0625, 0.4375, 0.5, 0.4375, 0.5625, 0.4062, 0.5625, 0.4062, 0.5, 0.4375, 0.9375, 0.4219, 1.0, 0.4062, 0.9375, 0.4219, 0.0, 0.4375, 0.0625, 0.4062, 0.0625, 0.4062, 0.1875, 0.4062, 0.25, 0.375, 0.25, 0.375, 0.1875, 0.4062, 0.625, 0.4062, 0.6875, 0.375, 0.6875, 0.375, 0.625, 0.4062, 0.125, 0.4062, 0.1875, 0.375, 0.1875, 0.375, 0.125, 0.4062, 0.5625, 0.4062, 0.625, 0.375, 0.625, 0.375, 0.5625, 0.4062, 0.0625, 0.4062, 0.125, 0.375, 0.125, 0.375, 0.0625, 0.4062, 0.5, 0.4062, 0.5625, 0.375, 0.5625, 0.375, 0.5, 0.4062, 0.9375, 0.3906, 1.0, 0.375, 0.9375, 0.3906, 0.0, 0.4062, 0.0625, 0.375, 0.0625, 0.4062, 0.4375, 0.4062, 0.5, 0.375, 0.5, 0.375, 0.4375, 0.4062, 0.875, 0.4062, 0.9375, 0.375, 0.9375, 0.375, 0.875, 0.4062, 0.375, 0.4062, 0.4375, 0.375, 0.4375, 0.375, 0.375, 0.4062, 0.8125, 0.4062, 0.875, 0.375, 0.875, 0.375, 0.8125, 0.4062, 0.3125, 0.4062, 0.375, 0.375, 0.375, 0.375, 0.3125, 0.4062, 0.75, 0.4062, 0.8125, 0.375, 0.8125, 0.375, 0.75, 0.4062, 0.25, 0.4062, 0.3125, 0.375, 0.3125, 0.375, 0.25, 0.4062, 0.6875, 0.4062, 0.75, 0.375, 0.75, 0.375, 0.6875, 0.375, 0.375, 0.375, 0.4375, 0.3437, 0.4375, 0.3437, 0.375, 0.375, 0.8125, 0.375, 0.875, 0.3437, 0.875, 0.3437, 0.8125, 0.375, 0.3125, 0.375, 0.375, 0.3437, 0.375, 0.3437, 0.3125, 0.375, 0.75, 0.375, 0.8125, 0.3437, 0.8125, 0.3437, 0.75, 0.375, 0.25, 0.375, 0.3125, 0.3437, 0.3125, 0.3437, 0.25, 0.375, 0.6875, 0.375, 0.75, 0.3437, 0.75, 0.3437, 0.6875, 0.375, 0.1875, 0.375, 0.25, 0.3437, 0.25, 0.3437, 0.1875, 0.375, 0.625, 0.375, 0.6875, 0.3437, 0.6875, 0.3437, 0.625, 0.375, 0.125, 0.375, 0.1875, 0.3437, 0.1875, 0.3437, 0.125, 0.375, 0.5625, 0.375, 0.625, 0.3437, 0.625, 0.3437, 0.5625, 0.375, 0.0625, 0.375, 0.125, 0.3437, 0.125, 0.3437, 0.0625, 0.375, 0.5, 0.375, 0.5625, 0.3437, 0.5625, 0.3437, 0.5, 0.375, 0.9375, 0.3594, 1.0, 0.3437, 0.9375, 0.3594, 0.0, 0.375, 0.0625, 0.3437, 0.0625, 0.375, 0.4375, 0.375, 0.5, 0.3437, 0.5, 0.3437, 0.4375, 0.375, 0.875, 0.375, 0.9375, 0.3437, 0.9375, 0.3437, 0.875, 0.3437, 0.125, 0.3437, 0.1875, 0.3125, 0.1875, 0.3125, 0.125, 0.3437, 0.5625, 0.3437, 0.625, 0.3125, 0.625, 0.3125, 0.5625, 0.3437, 0.0625, 0.3437, 0.125, 0.3125, 0.125, 0.3125, 0.0625, 0.3437, 0.5, 0.3437, 0.5625, 0.3125, 0.5625, 0.3125, 0.5, 0.3437, 0.9375, 0.3281, 1.0, 0.3125, 0.9375, 0.3281, 0.0, 0.3437, 0.0625, 0.3125, 0.0625, 0.3437, 0.4375, 0.3437, 0.5, 0.3125, 0.5, 0.3125, 0.4375, 0.3437, 0.875, 0.3437, 0.9375, 0.3125, 0.9375, 0.3125, 0.875, 0.3437, 0.375, 0.3437, 0.4375, 0.3125, 0.4375, 0.3125, 0.375, 0.3437, 0.8125, 0.3437, 0.875, 0.3125, 0.875, 0.3125, 0.8125, 0.3437, 0.3125, 0.3437, 0.375, 0.3125, 0.375, 0.3125, 0.3125, 0.3437, 0.75, 0.3437, 0.8125, 0.3125, 0.8125, 0.3125, 0.75, 0.3437, 0.25, 0.3437, 0.3125, 0.3125, 0.3125, 0.3125, 0.25, 0.3437, 0.6875, 0.3437, 0.75, 0.3125, 0.75, 0.3125, 0.6875, 0.3437, 0.1875, 0.3437, 0.25, 0.3125, 0.25, 0.3125, 0.1875, 0.3437, 0.625, 0.3437, 0.6875, 0.3125, 0.6875, 0.3125, 0.625, 0.3125, 0.8125, 0.3125, 0.875, 0.2812, 0.875, 0.2812, 0.8125, 0.3125, 0.3125, 0.3125, 0.375, 0.2812, 0.375, 0.2812, 0.3125, 0.3125, 0.75, 0.3125, 0.8125, 0.2812, 0.8125, 0.2812, 0.75, 0.3125, 0.25, 0.3125, 0.3125, 0.2812, 0.3125, 0.2812, 0.25, 0.3125, 0.6875, 0.3125, 0.75, 0.2812, 0.75, 0.2812, 0.6875, 0.3125, 0.1875, 0.3125, 0.25, 0.2812, 0.25, 0.2812, 0.1875, 0.3125, 0.625, 0.3125, 0.6875, 0.2812, 0.6875, 0.2812, 0.625, 0.3125, 0.125, 0.3125, 0.1875, 0.2812, 0.1875, 0.2812, 0.125, 0.3125, 0.5625, 0.3125, 0.625, 0.2812, 0.625, 0.2812, 0.5625, 0.3125, 0.0625, 0.3125, 0.125, 0.2812, 0.125, 0.2812, 0.0625, 0.3125, 0.5, 0.3125, 0.5625, 0.2812, 0.5625, 0.2812, 0.5, 0.3125, 0.9375, 0.2969, 1.0, 0.2812, 0.9375, 0.2969, 0.0, 0.3125, 0.0625, 0.2812, 0.0625, 0.3125, 0.4375, 0.3125, 0.5, 0.2812, 0.5, 0.2812, 0.4375, 0.3125, 0.875, 0.3125, 0.9375, 0.2812, 0.9375, 0.2812, 0.875, 0.3125, 0.375, 0.3125, 0.4375, 0.2812, 0.4375, 0.2812, 0.375, 0.2812, 0.5625, 0.2812, 0.625, 0.25, 0.625, 0.25, 0.5625, 0.2812, 0.0625, 0.2812, 0.125, 0.25, 0.125, 0.25, 0.0625, 0.2812, 0.5, 0.2812, 0.5625, 0.25, 0.5625, 0.25, 0.5, 0.2812, 0.9375, 0.2656, 1.0, 0.25, 0.9375, 0.2656, 0.0, 0.2812, 0.0625, 0.25, 0.0625, 0.2812, 0.4375, 0.2812, 0.5, 0.25, 0.5, 0.25, 0.4375, 0.2812, 0.875, 0.2812, 0.9375, 0.25, 0.9375, 0.25, 0.875, 0.2812, 0.375, 0.2812, 0.4375, 0.25, 0.4375, 0.25, 0.375, 0.2812, 0.8125, 0.2812, 0.875, 0.25, 0.875, 0.25, 0.8125, 0.2812, 0.3125, 0.2812, 0.375, 0.25, 0.375, 0.25, 0.3125, 0.2812, 0.75, 0.2812, 0.8125, 0.25, 0.8125, 0.25, 0.75, 0.2812, 0.25, 0.2812, 0.3125, 0.25, 0.3125, 0.25, 0.25, 0.2812, 0.6875, 0.2812, 0.75, 0.25, 0.75, 0.25, 0.6875, 0.2812, 0.1875, 0.2812, 0.25, 0.25, 0.25, 0.25, 0.1875, 0.2812, 0.625, 0.2812, 0.6875, 0.25, 0.6875, 0.25, 0.625, 0.2812, 0.125, 0.2812, 0.1875, 0.25, 0.1875, 0.25, 0.125, 0.25, 0.3125, 0.25, 0.375, 0.2188, 0.375, 0.2187, 0.3125, 0.25, 0.75, 0.25, 0.8125, 0.2188, 0.8125, 0.2187, 0.75, 0.25, 0.25, 0.25, 0.3125, 0.2187, 0.3125, 0.2187, 0.25, 0.25, 0.6875, 0.25, 0.75, 0.2187, 0.75, 0.2187, 0.6875, 0.25, 0.1875, 0.25, 0.25, 0.2187, 0.25, 0.2188, 0.1875, 0.25, 0.625, 0.25, 0.6875, 0.2187, 0.6875, 0.2188, 0.625, 0.25, 0.125, 0.25, 0.1875, 0.2188, 0.1875, 0.2188, 0.125, 0.25, 0.5625, 0.25, 0.625, 0.2188, 0.625, 0.2187, 0.5625, 0.25, 0.0625, 0.25, 0.125, 0.2188, 0.125, 0.2188, 0.0625, 0.25, 0.5, 0.25, 0.5625, 0.2187, 0.5625, 0.2187, 0.5, 0.25, 0.9375, 0.2344, 1.0, 0.2188, 0.9375, 0.2344, 0.0, 0.25, 0.0625, 0.2188, 0.0625, 0.25, 0.4375, 0.25, 0.5, 0.2187, 0.5, 0.2187, 0.4375, 0.25, 0.875, 0.25, 0.9375, 0.2188, 0.9375, 0.2188, 0.875, 0.25, 0.375, 0.25, 0.4375, 0.2187, 0.4375, 0.2188, 0.375, 0.25, 0.8125, 0.25, 0.875, 0.2188, 0.875, 0.2188, 0.8125, 0.2188, 0.0625, 0.2188, 0.125, 0.1875, 0.125, 0.1875, 0.0625, 0.2187, 0.5, 0.2187, 0.5625, 0.1875, 0.5625, 0.1875, 0.5, 0.2188, 0.9375, 0.2031, 1.0, 0.1875, 0.9375, 0.2031, 0.0, 0.2188, 0.0625, 0.1875, 0.0625, 0.2187, 0.4375, 0.2187, 0.5, 0.1875, 0.5, 0.1875, 0.4375, 0.2188, 0.875, 0.2188, 0.9375, 0.1875, 0.9375, 0.1875, 0.875, 0.2188, 0.375, 0.2187, 0.4375, 0.1875, 0.4375, 0.1875, 0.375, 0.2188, 0.8125, 0.2188, 0.875, 0.1875, 0.875, 0.1875, 0.8125, 0.2187, 0.3125, 0.2188, 0.375, 0.1875, 0.375, 0.1875, 0.3125, 0.2187, 0.75, 0.2188, 0.8125, 0.1875, 0.8125, 0.1875, 0.75, 0.2187, 0.25, 0.2187, 0.3125, 0.1875, 0.3125, 0.1875, 0.25, 0.2187, 0.6875, 0.2187, 0.75, 0.1875, 0.75, 0.1875, 0.6875, 0.2188, 0.1875, 0.2187, 0.25, 0.1875, 0.25, 0.1875, 0.1875, 0.2188, 0.625, 0.2187, 0.6875, 0.1875, 0.6875, 0.1875, 0.625, 0.2188, 0.125, 0.2188, 0.1875, 0.1875, 0.1875, 0.1875, 0.125, 0.2187, 0.5625, 0.2188, 0.625, 0.1875, 0.625, 0.1875, 0.5625, 0.1875, 0.75, 0.1875, 0.8125, 0.1563, 0.8125, 0.1563, 0.75, 0.1875, 0.25, 0.1875, 0.3125, 0.1562, 0.3125, 0.1563, 0.25, 0.1875, 0.6875, 0.1875, 0.75, 0.1563, 0.75, 0.1562, 0.6875, 0.1875, 0.1875, 0.1875, 0.25, 0.1563, 0.25, 0.1563, 0.1875, 0.1875, 0.625, 0.1875, 0.6875, 0.1562, 0.6875, 0.1563, 0.625, 0.1875, 0.125, 0.1875, 0.1875, 0.1563, 0.1875, 0.1563, 0.125, 0.1875, 0.5625, 0.1875, 0.625, 0.1563, 0.625, 0.1562, 0.5625, 0.1875, 0.0625, 0.1875, 0.125, 0.1563, 0.125, 0.1563, 0.0625, 0.1875, 0.5, 0.1875, 0.5625, 0.1562, 0.5625, 0.1562, 0.5, 0.1875, 0.9375, 0.1719, 1.0, 0.1563, 0.9375, 0.1719, 0.0, 0.1875, 0.0625, 0.1563, 0.0625, 0.1875, 0.4375, 0.1875, 0.5, 0.1562, 0.5, 0.1562, 0.4375, 0.1875, 0.875, 0.1875, 0.9375, 0.1563, 0.9375, 0.1563, 0.875, 0.1875, 0.375, 0.1875, 0.4375, 0.1562, 0.4375, 0.1563, 0.375, 0.1875, 0.8125, 0.1875, 0.875, 0.1563, 0.875, 0.1563, 0.8125, 0.1875, 0.3125, 0.1875, 0.375, 0.1563, 0.375, 0.1562, 0.3125, 0.1562, 0.5, 0.1562, 0.5625, 0.125, 0.5625, 0.125, 0.5, 0.1563, 0.9375, 0.1406, 1.0, 0.125, 0.9375, 0.1406, 0.0, 0.1563, 0.0625, 0.125, 0.0625, 0.1562, 0.4375, 0.1562, 0.5, 0.125, 0.5, 0.125, 0.4375, 0.1563, 0.875, 0.1563, 0.9375, 0.125, 0.9375, 0.125, 0.875, 0.1563, 0.375, 0.1562, 0.4375, 0.125, 0.4375, 0.125, 0.375, 0.1563, 0.8125, 0.1563, 0.875, 0.125, 0.875, 0.125, 0.8125, 0.1562, 0.3125, 0.1563, 0.375, 0.125, 0.375, 0.125, 0.3125, 0.1563, 0.75, 0.1563, 0.8125, 0.125, 0.8125, 0.125, 0.75, 0.1563, 0.25, 0.1562, 0.3125, 0.125, 0.3125, 0.125, 0.25, 0.1562, 0.6875, 0.1563, 0.75, 0.125, 0.75, 0.125, 0.6875, 0.1563, 0.1875, 0.1563, 0.25, 0.125, 0.25, 0.125, 0.1875, 0.1563, 0.625, 0.1562, 0.6875, 0.125, 0.6875, 0.125, 0.625, 0.1563, 0.125, 0.1563, 0.1875, 0.125, 0.1875, 0.125, 0.125, 0.1562, 0.5625, 0.1563, 0.625, 0.125, 0.625, 0.125, 0.5625, 0.1563, 0.0625, 0.1563, 0.125, 0.125, 0.125, 0.125, 0.0625, 0.125, 0.25, 0.125, 0.3125, 0.09375, 0.3125, 0.09375, 0.25, 0.125, 0.6875, 0.125, 0.75, 0.09375, 0.75, 0.09375, 0.6875, 0.125, 0.1875, 0.125, 0.25, 0.09375, 0.25, 0.09375, 0.1875, 0.125, 0.625, 0.125, 0.6875, 0.09375, 0.6875, 0.09375, 0.625, 0.125, 0.125, 0.125, 0.1875, 0.09375, 0.1875, 0.09375, 0.125, 0.125, 0.5625, 0.125, 0.625, 0.09375, 0.625, 0.09375, 0.5625, 0.125, 0.0625, 0.125, 0.125, 0.09375, 0.125, 0.09375, 0.0625, 0.125, 0.5, 0.125, 0.5625, 0.09375, 0.5625, 0.09375, 0.5, 0.125, 0.9375, 0.1094, 1.0, 0.09375, 0.9375, 0.1094, 0.0, 0.125, 0.0625, 0.09375, 0.0625, 0.125, 0.4375, 0.125, 0.5, 0.09375, 0.5, 0.09375, 0.4375, 0.125, 0.875, 0.125, 0.9375, 0.09375, 0.9375, 0.09375, 0.875, 0.125, 0.375, 0.125, 0.4375, 0.09375, 0.4375, 0.09375, 0.375, 0.125, 0.8125, 0.125, 0.875, 0.09375, 0.875, 0.09375, 0.8125, 0.125, 0.3125, 0.125, 0.375, 0.09375, 0.375, 0.09375, 0.3125, 0.125, 0.75, 0.125, 0.8125, 0.09375, 0.8125, 0.09375, 0.75, 0.07813, 0.0, 0.09375, 0.0625, 0.0625, 0.0625, 0.09375, 0.4375, 0.09375, 0.5, 0.0625, 0.5, 0.0625, 0.4375, 0.09375, 0.875, 0.09375, 0.9375, 0.0625, 0.9375, 0.0625, 0.875, 0.09375, 0.375, 0.09375, 0.4375, 0.0625, 0.4375, 0.0625, 0.375, 0.09375, 0.8125, 0.09375, 0.875, 0.0625, 0.875, 0.0625, 0.8125, 0.09375, 0.3125, 0.09375, 0.375, 0.0625, 0.375, 0.0625, 0.3125, 0.09375, 0.75, 0.09375, 0.8125, 0.0625, 0.8125, 0.0625, 0.75, 0.09375, 0.25, 0.09375, 0.3125, 0.0625, 0.3125, 0.0625, 0.25, 0.09375, 0.6875, 0.09375, 0.75, 0.0625, 0.75, 0.0625, 0.6875, 0.09375, 0.1875, 0.09375, 0.25, 0.0625, 0.25, 0.0625, 0.1875, 0.09375, 0.625, 0.09375, 0.6875, 0.0625, 0.6875, 0.0625, 0.625, 0.09375, 0.125, 0.09375, 0.1875, 0.0625, 0.1875, 0.0625, 0.125, 0.09375, 0.5625, 0.09375, 0.625, 0.0625, 0.625, 0.0625, 0.5625, 0.09375, 0.0625, 0.09375, 0.125, 0.0625, 0.125, 0.0625, 0.0625, 0.09375, 0.5, 0.09375, 0.5625, 0.0625, 0.5625, 0.0625, 0.5, 0.09375, 0.9375, 0.07813, 1.0, 0.0625, 0.9375, 0.0625, 0.1875, 0.0625, 0.25, 0.03125, 0.25, 0.03125, 0.1875, 0.0625, 0.625, 0.0625, 0.6875, 0.03125, 0.6875, 0.03125, 0.625, 0.0625, 0.125, 0.0625, 0.1875, 0.03125, 0.1875, 0.03125, 0.125, 0.0625, 0.5625, 0.0625, 0.625, 0.03125, 0.625, 0.03125, 0.5625, 0.0625, 0.0625, 0.0625, 0.125, 0.03125, 0.125, 0.03125, 0.0625, 0.0625, 0.5, 0.0625, 0.5625, 0.03125, 0.5625, 0.03125, 0.5, 0.0625, 0.9375, 0.04688, 1.0, 0.03125, 0.9375, 0.04688, 0.0, 0.0625, 0.0625, 0.03125, 0.0625, 0.0625, 0.4375, 0.0625, 0.5, 0.03125, 0.5, 0.03125, 0.4375, 0.0625, 0.875, 0.0625, 0.9375, 0.03125, 0.9375, 0.03125, 0.875, 0.0625, 0.375, 0.0625, 0.4375, 0.03125, 0.4375, 0.03125, 0.375, 0.0625, 0.8125, 0.0625, 0.875, 0.03125, 0.875, 0.03125, 0.8125, 0.0625, 0.3125, 0.0625, 0.375, 0.03125, 0.375, 0.03125, 0.3125, 0.0625, 0.75, 0.0625, 0.8125, 0.03125, 0.8125, 0.03125, 0.75, 0.0625, 0.25, 0.0625, 0.3125, 0.03125, 0.3125, 0.03125, 0.25, 0.0625, 0.6875, 0.0625, 0.75, 0.03125, 0.75, 0.03125, 0.6875, 0.03125, 0.875, 0.03125, 0.9375, 2.384e-07, 0.9375, 8.941e-08, 0.875, 0.03125, 0.375, 0.03125, 0.4375, 0.0, 0.4375, 5.96e-08, 0.375, 0.03125, 0.8125, 0.03125, 0.875, 8.941e-08, 0.875, 5.96e-08, 0.8125, 0.03125, 0.3125, 0.03125, 0.375, 5.96e-08, 0.375, 0.0, 0.3125, 0.03125, 0.75, 0.03125, 0.8125, 5.96e-08, 0.8125, 0.0, 0.75, 0.03125, 0.25, 0.03125, 0.3125, 0.0, 0.3125, 0.0, 0.25, 0.03125, 0.6875, 0.03125, 0.75, 0.0, 0.75, 0.0, 0.6875, 0.03125, 0.1875, 0.03125, 0.25, 0.0, 0.25, 5.96e-08, 0.1875, 0.03125, 0.625, 0.03125, 0.6875, 0.0, 0.6875, 5.96e-08, 0.625, 0.03125, 0.125, 0.03125, 0.1875, 5.96e-08, 0.1875, 8.941e-08, 0.125, 0.03125, 0.5625, 0.03125, 0.625, 5.96e-08, 0.625, 0.0, 0.5625, 0.03125, 0.0625, 0.03125, 0.125, 8.941e-08, 0.125, 2.384e-07, 0.0625, 0.03125, 0.5, 0.03125, 0.5625, 0.0, 0.5625, 0.0, 0.5, 0.03125, 0.9375, 0.01563, 1.0, 2.384e-07, 0.9375, 0.01563, 0.0, 0.03125, 0.0625, 2.384e-07, 0.0625, 0.03125, 0.4375, 0.03125, 0.5, 0.0, 0.5, 0.0, 0.4375, 1.0, 0.625, 1.0, 0.6875, 0.9688, 0.6875, 0.9688, 0.625, 1.0, 0.125, 1.0, 0.1875, 0.9688, 0.1875, 0.9688, 0.125, 1.0, 0.5625, 1.0, 0.625, 0.9688, 0.625, 0.9688, 0.5625, 1.0, 0.0625, 1.0, 0.125, 0.9688, 0.125, 0.9688, 0.0625, 1.0, 0.5, 1.0, 0.5625, 0.9688, 0.5625, 0.9688, 0.5, 1.0, 0.9375, 0.9844, 1.0, 0.9688, 0.9375, 0.9844, 0.0, 1.0, 0.0625, 0.9688, 0.0625, 1.0, 0.4375, 1.0, 0.5, 0.9688, 0.5, 0.9688, 0.4375, 1.0, 0.875, 1.0, 0.9375, 0.9688, 0.9375, 0.9688, 0.875, 1.0, 0.375, 1.0, 0.4375, 0.9688, 0.4375, 0.9688, 0.375, 1.0, 0.8125, 1.0, 0.875, 0.9688, 0.875, 0.9688, 0.8125, 1.0, 0.3125, 1.0, 0.375, 0.9688, 0.375, 0.9688, 0.3125, 1.0, 0.75, 1.0, 0.8125, 0.9688, 0.8125, 0.9688, 0.75, 1.0, 0.25, 1.0, 0.3125, 0.9688, 0.3125, 0.9688, 0.25, 1.0, 0.6875, 1.0, 0.75, 0.9688, 0.75, 0.9688, 0.6875, 1.0, 0.1875, 1.0, 0.25, 0.9688, 0.25, 0.9688, 0.1875, 0.9688, 0.375, 0.9688, 0.4375, 0.9375, 0.4375, 0.9375, 0.375, 0.9688, 0.8125, 0.9688, 0.875, 0.9375, 0.875, 0.9375, 0.8125, 0.9688, 0.3125, 0.9688, 0.375, 0.9375, 0.375, 0.9375, 0.3125, 0.9688, 0.75, 0.9688, 0.8125, 0.9375, 0.8125, 0.9375, 0.75, 0.9688, 0.25, 0.9688, 0.3125, 0.9375, 0.3125, 0.9375, 0.25, 0.9688, 0.6875, 0.9688, 0.75, 0.9375, 0.75, 0.9375, 0.6875, 0.9688, 0.1875, 0.9688, 0.25, 0.9375, 0.25, 0.9375, 0.1875, 0.9688, 0.625, 0.9688, 0.6875, 0.9375, 0.6875, 0.9375, 0.625, 0.9688, 0.125, 0.9688, 0.1875, 0.9375, 0.1875, 0.9375, 0.125, 0.9688, 0.5625, 0.9688, 0.625, 0.9375, 0.625, 0.9375, 0.5625, 0.9688, 0.0625, 0.9688, 0.125, 0.9375, 0.125, 0.9375, 0.0625, 0.9688, 0.5, 0.9688, 0.5625, 0.9375, 0.5625, 0.9375, 0.5, 0.9688, 0.9375, 0.9531, 1.0, 0.9375, 0.9375, 0.9531, 0.0, 0.9688, 0.0625, 0.9375, 0.0625, 0.9688, 0.4375, 0.9688, 0.5, 0.9375, 0.5, 0.9375, 0.4375, 0.9688, 0.875, 0.9688, 0.9375, 0.9375, 0.9375, 0.9375, 0.875, 0.9375, 0.125, 0.9375, 0.1875, 0.9062, 0.1875, 0.9063, 0.125, 0.9375, 0.5625, 0.9375, 0.625, 0.9062, 0.625, 0.9062, 0.5625, 0.9375, 0.0625, 0.9375, 0.125, 0.9063, 0.125, 0.9063, 0.0625, 0.9375, 0.5, 0.9375, 0.5625, 0.9062, 0.5625, 0.9062, 0.5, 0.9375, 0.9375, 0.9219, 1.0, 0.9063, 0.9375, 0.9219, 0.0, 0.9375, 0.0625, 0.9063, 0.0625, 0.9375, 0.4375, 0.9375, 0.5, 0.9062, 0.5, 0.9062, 0.4375, 0.9375, 0.875, 0.9375, 0.9375, 0.9063, 0.9375, 0.9063, 0.875, 0.9375, 0.375, 0.9375, 0.4375, 0.9062, 0.4375, 0.9062, 0.375, 0.9375, 0.8125, 0.9375, 0.875, 0.9063, 0.875, 0.9062, 0.8125, 0.9375, 0.3125, 0.9375, 0.375, 0.9062, 0.375, 0.9062, 0.3125, 0.9375, 0.75, 0.9375, 0.8125, 0.9062, 0.8125, 0.9062, 0.75, 0.9375, 0.25, 0.9375, 0.3125, 0.9062, 0.3125, 0.9062, 0.25, 0.9375, 0.6875, 0.9375, 0.75, 0.9062, 0.75, 0.9062, 0.6875, 0.9375, 0.1875, 0.9375, 0.25, 0.9062, 0.25, 0.9062, 0.1875, 0.9375, 0.625, 0.9375, 0.6875, 0.9062, 0.6875, 0.9062, 0.625, 0.9062, 0.8125, 0.9063, 0.875, 0.875, 0.875, 0.875, 0.8125, 0.9062, 0.3125, 0.9062, 0.375, 0.875, 0.375, 0.875, 0.3125, 0.9062, 0.75, 0.9062, 0.8125, 0.875, 0.8125, 0.875, 0.75, 0.9062, 0.25, 0.9062, 0.3125, 0.875, 0.3125, 0.875, 0.25, 0.9062, 0.6875, 0.9062, 0.75, 0.875, 0.75, 0.875, 0.6875, 0.9062, 0.1875, 0.9062, 0.25, 0.875, 0.25, 0.875, 0.1875, 0.9062, 0.625, 0.9062, 0.6875, 0.875, 0.6875, 0.875, 0.625, 0.9063, 0.125, 0.9062, 0.1875, 0.875, 0.1875, 0.875, 0.125, 0.9062, 0.5625, 0.9062, 0.625, 0.875, 0.625, 0.875, 0.5625, 0.9063, 0.0625, 0.9063, 0.125, 0.875, 0.125, 0.875, 0.0625, 0.9062, 0.5, 0.9062, 0.5625, 0.875, 0.5625, 0.875, 0.5, 0.9063, 0.9375, 0.8906, 1.0, 0.875, 0.9375, 0.8906, 0.0, 0.9063, 0.0625, 0.875, 0.0625, 0.9062, 0.4375, 0.9062, 0.5, 0.875, 0.5, 0.875, 0.4375, 0.9063, 0.875, 0.9063, 0.9375, 0.875, 0.9375, 0.875, 0.875, 0.9062, 0.375, 0.9062, 0.4375, 0.875, 0.4375, 0.875, 0.375, 0.875, 0.5625, 0.875, 0.625, 0.8438, 0.625, 0.8438, 0.5625, 0.875, 0.0625, 0.875, 0.125, 0.8438, 0.125, 0.8438, 0.0625, 0.875, 0.5, 0.875, 0.5625, 0.8438, 0.5625, 0.8438, 0.5, 0.875, 0.9375, 0.8594, 1.0, 0.8438, 0.9375, 0.8594, 0.0, 0.875, 0.0625, 0.8438, 0.0625, 0.875, 0.4375, 0.875, 0.5, 0.8438, 0.5, 0.8438, 0.4375, 0.875, 0.875, 0.875, 0.9375, 0.8438, 0.9375, 0.8438, 0.875, 0.875, 0.375, 0.875, 0.4375, 0.8438, 0.4375, 0.8438, 0.375, 0.875, 0.8125, 0.875, 0.875, 0.8438, 0.875, 0.8438, 0.8125, 0.875, 0.3125, 0.875, 0.375, 0.8438, 0.375, 0.8438, 0.3125, 0.875, 0.75, 0.875, 0.8125, 0.8438, 0.8125, 0.8438, 0.75, 0.875, 0.25, 0.875, 0.3125, 0.8438, 0.3125, 0.8438, 0.25, 0.875, 0.6875, 0.875, 0.75, 0.8438, 0.75, 0.8438, 0.6875, 0.875, 0.1875, 0.875, 0.25, 0.8438, 0.25, 0.8438, 0.1875, 0.875, 0.625, 0.875, 0.6875, 0.8438, 0.6875, 0.8438, 0.625, 0.875, 0.125, 0.875, 0.1875, 0.8438, 0.1875, 0.8438, 0.125, 0.8438, 0.3125, 0.8438, 0.375, 0.8125, 0.375, 0.8125, 0.3125, 0.8438, 0.75, 0.8438, 0.8125, 0.8125, 0.8125, 0.8125, 0.75, 0.8438, 0.25, 0.8438, 0.3125, 0.8125, 0.3125, 0.8125, 0.25, 0.8438, 0.6875, 0.8438, 0.75, 0.8125, 0.75, 0.8125, 0.6875, 0.8438, 0.1875, 0.8438, 0.25, 0.8125, 0.25, 0.8125, 0.1875, 0.8438, 0.625, 0.8438, 0.6875, 0.8125, 0.6875, 0.8125, 0.625, 0.8438, 0.125, 0.8438, 0.1875, 0.8125, 0.1875, 0.8125, 0.125, 0.8438, 0.5625, 0.8438, 0.625, 0.8125, 0.625, 0.8125, 0.5625, 0.8438, 0.0625, 0.8438, 0.125, 0.8125, 0.125, 0.8125, 0.0625, 0.8438, 0.5, 0.8438, 0.5625, 0.8125, 0.5625, 0.8125, 0.5, 0.8438, 0.9375, 0.8281, 1.0, 0.8125, 0.9375, 0.8281, 0.0, 0.8438, 0.0625, 0.8125, 0.0625, 0.8438, 0.4375, 0.8438, 0.5, 0.8125, 0.5, 0.8125, 0.4375, 0.8438, 0.875, 0.8438, 0.9375, 0.8125, 0.9375, 0.8125, 0.875, 0.8438, 0.375, 0.8438, 0.4375, 0.8125, 0.4375, 0.8125, 0.375, 0.8438, 0.8125, 0.8438, 0.875, 0.8125, 0.875, 0.8125, 0.8125, 0.8125, 0.0625, 0.8125, 0.125, 0.7812, 0.125, 0.7812, 0.0625, 0.8125, 0.5, 0.8125, 0.5625, 0.7812, 0.5625, 0.7812, 0.5, 0.8125, 0.9375, 0.7969, 1.0, 0.7812, 0.9375, 0.7969, 0.0, 0.8125, 0.0625, 0.7812, 0.0625, 0.8125, 0.4375, 0.8125, 0.5, 0.7812, 0.5, 0.7812, 0.4375, 0.8125, 0.875, 0.8125, 0.9375, 0.7812, 0.9375, 0.7812, 0.875, 0.8125, 0.375, 0.8125, 0.4375, 0.7812, 0.4375, 0.7812, 0.375, 0.8125, 0.8125, 0.8125, 0.875, 0.7812, 0.875, 0.7812, 0.8125, 0.8125, 0.3125, 0.8125, 0.375, 0.7812, 0.375, 0.7812, 0.3125, 0.8125, 0.75, 0.8125, 0.8125, 0.7812, 0.8125, 0.7812, 0.75, 0.8125, 0.25, 0.8125, 0.3125, 0.7812, 0.3125, 0.7812, 0.25, 0.8125, 0.6875, 0.8125, 0.75, 0.7812, 0.75, 0.7812, 0.6875, 0.8125, 0.1875, 0.8125, 0.25, 0.7812, 0.25, 0.7812, 0.1875, 0.8125, 0.625, 0.8125, 0.6875, 0.7812, 0.6875, 0.7812, 0.625, 0.8125, 0.125, 0.8125, 0.1875, 0.7812, 0.1875, 0.7812, 0.125, 0.8125, 0.5625, 0.8125, 0.625, 0.7812, 0.625, 0.7812, 0.5625, 0.7812, 0.25, 0.7812, 0.3125, 0.75, 0.3125, 0.75, 0.25, 0.7812, 0.6875, 0.7812, 0.75, 0.75, 0.75, 0.75, 0.6875, 0.7812, 0.1875, 0.7812, 0.25, 0.75, 0.25, 0.75, 0.1875, 0.7812, 0.625, 0.7812, 0.6875, 0.75, 0.6875, 0.75, 0.625, 0.7812, 0.125, 0.7812, 0.1875, 0.75, 0.1875, 0.75, 0.125, 0.7812, 0.5625, 0.7812, 0.625, 0.75, 0.625, 0.75, 0.5625, 0.7812, 0.0625, 0.7812, 0.125, 0.75, 0.125, 0.75, 0.0625, 0.7812, 0.5, 0.7812, 0.5625, 0.75, 0.5625, 0.75, 0.5, 0.7812, 0.9375, 0.7656, 1.0, 0.75, 0.9375, 0.7656, 0.0, 0.7812, 0.0625, 0.75, 0.0625, 0.7812, 0.4375, 0.7812, 0.5, 0.75, 0.5, 0.75, 0.4375, 0.7812, 0.875, 0.7812, 0.9375, 0.75, 0.9375, 0.75, 0.875, 0.7812, 0.375, 0.7812, 0.4375, 0.75, 0.4375, 0.75, 0.375, 0.7812, 0.8125, 0.7812, 0.875, 0.75, 0.875, 0.75, 0.8125, 0.7812, 0.3125, 0.7812, 0.375, 0.75, 0.375, 0.75, 0.3125, 0.7812, 0.75, 0.7812, 0.8125, 0.75, 0.8125, 0.75, 0.75])
me_sphere.materials.append(mat_material_001)
me_sphere.use_remesh_fix_poles = True
me_sphere.use_remesh_preserve_attributes = False
me_sphere.use_mirror_vertex_groups = False
me_sphere.update()

# ---- objects
ob_cube = bpy.data.objects.new('Cube', me_cube)
ob_light = bpy.data.objects.new('Light', light_light)
ob_camera = bpy.data.objects.new('Camera', cam_camera)
ob_roundcube = bpy.data.objects.new('Roundcube', me_roundcube)
ob_sphere = bpy.data.objects.new('Sphere', me_sphere)

# ---- transforms, parenting, visibility, modifiers, constraints
ob_cube.location = (0.0, 0.0, 0.0)
ob_cube.lock_rotations_4d = False
ob_cube.empty_display_type = 'ARROWS'
ob_cube.lineart.crease_threshold = 0.0
ob_light.location = (4.076, 1.005, 5.904)
ob_light.rotation_euler = (0.6503, 0.05522, 1.866)
ob_light.lock_rotations_4d = False
ob_light.empty_display_type = 'ARROWS'
ob_light.color = (0.0, 0.0, 0.0, 0.0)
ob_light.lineart.crease_threshold = 0.0
ob_camera.location = (7.359, -6.926, 4.958)
ob_camera.rotation_euler = (1.109, 0.0, 0.8149)
ob_camera.lock_rotations_4d = False
ob_camera.empty_display_type = 'ARROWS'
ob_camera.color = (0.0, 0.0, 0.0, 0.0)
ob_camera.display_type = 'WIRE'
ob_camera.lineart.crease_threshold = 0.0
ob_roundcube.location = (1.707, -0.0226, 0.1383)
ob_roundcube.scale = (0.5569, 0.4255, 0.5569)
ob_roundcube.lineart.crease_threshold = 0.0
_m = ob_roundcube.modifiers.new('Mirror', 'MIRROR')
_m.use_axis = (False, True, False)
ob_sphere.location = (2.096, -0.3067, 0.1508)
ob_sphere.scale = (-0.0874, -0.0874, -0.0874)
ob_sphere.lineart.crease_threshold = 0.0
_m = ob_sphere.modifiers.new('Mirror', 'MIRROR')
_m.use_axis = (False, True, False)
_m.mirror_object = ob_roundcube

# ---- collection membership
col_collection.objects.link(ob_cube)
col_collection.objects.link(ob_light)
col_collection.objects.link(ob_camera)
col_collection.objects.link(ob_roundcube)
col_collection.objects.link(ob_sphere)

# ---- scene / render settings (as saved in the file)
scene.camera = ob_camera
scene.frame_start = 1; scene.frame_end = 250; scene.frame_set(1)
scene.render.engine = 'BLENDER_EEVEE_NEXT'
scene.cycles.use_denoising = False
scene.cycles.samples = 128
scene.cycles.sampling_pattern = 'TABULATED_SOBOL'
scene.cycles.use_adaptive_sampling = False
scene.cycles.use_light_tree = False
scene.view_settings.view_transform = 'Filmic'
bpy.context.view_layer.update()
